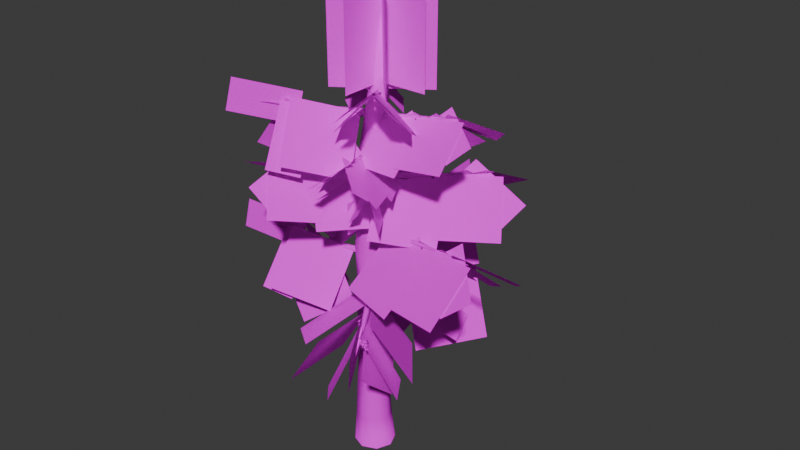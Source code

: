 # Source: pine1.blend  (saved by Blender 4.4.30; exported with 4.5.12 LTS)
import bpy
from mathutils import Matrix  # noqa: F401  (used for matrix-valued properties, if any)

bpy.ops.wm.read_factory_settings(use_empty=True)
scene = bpy.context.scene
scene.name = 'Scene'

# ---- collections
col_collection = bpy.data.collections.new('Collection'); scene.collection.children.link(col_collection)

# ---- images (referenced by path relative to the original .blend; pixels are not part of the script)
import os
ASSET_DIR = os.environ.get("B2B_ASSET_DIR", "")  # directory of the original .blend (textures are referenced by path, not embedded)
HERE = os.path.dirname(os.path.abspath(__file__))  # packed textures are extracted next to this script under _unpacked/

def load_image(name, relpath, width, height, colorspace="sRGB"):
    """Load a texture the original file referenced (path relative to the .blend, or extracted next to this script)."""
    p = next((c for c in (os.path.join(HERE, relpath), os.path.join(ASSET_DIR, relpath)) if relpath and os.path.exists(c)), "")
    if p:
        img = bpy.data.images.load(p, check_existing=True)
        img.name = name
    else:  # same state as the original file: an image datablock whose file is absent (Cycles renders it pink)
        img = bpy.data.images.new(name, width, height)
        img.source = "FILE"
        img.filepath = "//" + (relpath or name)
    img.colorspace_settings.name = colorspace
    return img
img_pine_texture_png = load_image('pine_texture.png', 'pine_texture.png', 1024, 1024, 'sRGB')

# ---- materials (node trees are filled in below, after node groups)
mat_pine_texture = bpy.data.materials.new('pine_texture')

# ---- material node trees
mat_pine_texture.use_nodes = True; mat_pine_texture.node_tree.nodes.clear()
_N = mat_pine_texture.node_tree.nodes; _L = mat_pine_texture.node_tree.links
n0 = _N.new('ShaderNodeOutputMaterial'); n0.name = 'Material Output'; n0.location = (157, 280)
n1 = _N.new('ShaderNodeTexImage'); n1.name = 'Image Texture'; n1.location = (-764, 335)
n1.image = img_pine_texture_png
n1.interpolation = 'Closest'
n1.extension = 'CLIP'
n2 = _N.new('ShaderNodeBsdfPrincipled'); n2.name = 'Principled BSDF'; n2.location = (-250, 301)
n2.inputs[2].default_value = 1.0
n2.inputs[3].default_value = 1.2
_L.new(n1.outputs[1], n2.inputs[4])
_L.new(n2.outputs[0], n0.inputs[0])
_L.new(n1.outputs[0], n2.inputs[0])
n0.is_active_output = True

# ---- world
world_world = bpy.data.worlds.new('World'); scene.world = world_world
world_world.use_nodes = True; world_world.node_tree.nodes.clear()
_N = world_world.node_tree.nodes; _L = world_world.node_tree.links
n0 = _N.new('ShaderNodeOutputWorld'); n0.name = 'World Output'; n0.location = (300, 300)
n1 = _N.new('ShaderNodeBackground'); n1.name = 'Background'; n1.location = (10, 300)
n1.inputs[0].default_value = (0.05088, 0.05088, 0.05088, 1.0)
_L.new(n1.outputs[0], n0.inputs[0])
n0.is_active_output = True
world_world.color = (0.05088, 0.05088, 0.05088)
world_world.sun_shadow_jitter_overblur = 0.0

# ---- meshes
me_pine_texture_022 = bpy.data.meshes.new('pine_texture.022')
me_pine_texture_022.from_pydata([(1.261, -0.8107, 15.25), (-0.8607, 1.311, 15.25), (1.261, -0.8107, 12.25), (-0.8607, 1.311, 12.25), (0.2, -1.25, 15.1), (0.2, 1.75, 15.1), (0.2, -1.25, 12.1), (0.2, 1.75, 12.1), (-1.3, 0.25, 15.07), (1.7, 0.25, 15.07), (-1.3, 0.25, 12.07), (1.7, 0.25, 12.07), (1.429, 1.11, 14.9), (-1.029, -0.6104, 14.9), (1.429, 1.11, 11.9), (-1.029, -0.6104, 11.9), (0.9576, -1.672, 5.271), (0.8615, -1.657, 5.297), (0.9659, -1.575, 5.246), (0.8698, -1.56, 5.272), (0.9734, -1.614, 5.296), (0.9212, -1.656, 5.322), (0.8773, -1.599, 5.322), (0.9295, -1.558, 5.296), (0.9714, -1.572, 5.457), (1.077, -1.714, 5.444), (0.8383, -1.677, 5.51), (1.097, -1.473, 5.382), (0.859, -1.436, 5.447), (1.116, -1.572, 5.506), (0.9865, -1.674, 5.57), (0.8776, -1.534, 5.572), (1.007, -1.433, 5.507), (1.026, -1.531, 5.632), (0.9458, -1.735, 5.457), (0.8072, -1.558, 5.459), (1.111, -1.606, 5.375), (0.9721, -1.428, 5.377), (1.054, -1.651, 5.5), (0.9026, -1.627, 5.542), (0.9157, -1.473, 5.502), (1.067, -1.497, 5.46), (1.016, -1.539, 5.599), (1.023, -1.693, 5.369), (0.851, -1.666, 5.416), (1.037, -1.519, 5.324), (0.8659, -1.492, 5.371), (1.051, -1.591, 5.413), (0.9577, -1.664, 5.459), (0.8793, -1.564, 5.46), (0.9725, -1.49, 5.414), (0.9967, -1.551, 5.552), (0.9277, -1.686, 5.362), (0.8501, -1.586, 5.363), (1.02, -1.613, 5.317), (0.9424, -1.514, 5.318), (0.9884, -1.638, 5.387), (0.9035, -1.625, 5.41), (0.9108, -1.539, 5.387), (0.9958, -1.552, 5.364), (0.9885, -1.559, 5.512), (2.595, -0.5358, 7.597), (2.691, -0.5268, 7.623), (2.595, -0.6314, 7.629), (2.692, -0.6224, 7.655), (2.583, -0.5713, 7.65), (2.632, -0.519, 7.647), (2.68, -0.5624, 7.676), (2.632, -0.6146, 7.679), (2.588, -0.5185, 7.808), (2.471, -0.4148, 7.724), (2.711, -0.3926, 7.79), (2.471, -0.6519, 7.803), (2.712, -0.6297, 7.869), (2.444, -0.5029, 7.855), (2.564, -0.3733, 7.848), (2.684, -0.4807, 7.92), (2.564, -0.6104, 7.927), (2.536, -0.4614, 7.979), (2.6, -0.3807, 7.718), (2.753, -0.5175, 7.81), (2.447, -0.5457, 7.727), (2.6, -0.6825, 7.819), (2.498, -0.4358, 7.804), (2.651, -0.4217, 7.846), (2.652, -0.5726, 7.896), (2.499, -0.5867, 7.855), (2.546, -0.4721, 7.947), (2.527, -0.4697, 7.67), (2.7, -0.4537, 7.717), (2.527, -0.6404, 7.727), (2.7, -0.6244, 7.774), (2.507, -0.5331, 7.764), (2.594, -0.4398, 7.759), (2.68, -0.5171, 7.811), (2.594, -0.6105, 7.816), (2.564, -0.4862, 7.899), (2.623, -0.4722, 7.665), (2.708, -0.5488, 7.717), (2.537, -0.5646, 7.67), (2.623, -0.6412, 7.721), (2.566, -0.5031, 7.713), (2.651, -0.4952, 7.737), (2.652, -0.5797, 7.765), (2.566, -0.5876, 7.742), (2.572, -0.5005, 7.861), (1.016, -0.1613, 7.358), (1.06, -0.2516, 7.355), (0.9293, -0.2051, 7.386), (0.9741, -0.2953, 7.383), (0.9829, -0.1791, 7.411), (1.049, -0.2024, 7.395), (1.028, -0.2694, 7.408), (0.9622, -0.2461, 7.423), (1.047, -0.2082, 7.562), (1.095, -0.04327, 7.519), (1.206, -0.2671, 7.512), (0.8808, -0.1517, 7.588), (0.9919, -0.3755, 7.582), (1.014, -0.08737, 7.65), (1.177, -0.1451, 7.612), (1.125, -0.3112, 7.643), (0.9623, -0.2535, 7.681), (1.095, -0.1892, 7.742), (1.172, -0.1435, 7.476), (1.106, -0.355, 7.517), (0.9647, -0.07007, 7.525), (0.8991, -0.2815, 7.565), (1.092, -0.09769, 7.587), (1.162, -0.2401, 7.583), (1.026, -0.3091, 7.627), (0.9553, -0.1667, 7.631), (1.086, -0.1927, 7.709), (1.059, -0.09802, 7.449), (1.139, -0.2592, 7.445), (0.9051, -0.1761, 7.499), (0.9851, -0.3373, 7.495), (1.001, -0.1298, 7.543), (1.118, -0.1713, 7.516), (1.081, -0.2909, 7.539), (0.9639, -0.2494, 7.566), (1.076, -0.2007, 7.658), (1.09, -0.1822, 7.417), (1.054, -0.3006, 7.439), (0.9744, -0.1411, 7.444), (0.9376, -0.2595, 7.466), (1.045, -0.1566, 7.479), (1.085, -0.2363, 7.476), (1.009, -0.275, 7.501), (0.9691, -0.1952, 7.503), (1.062, -0.2022, 7.619), (1.838, -2.296, 5.289), (1.877, -2.379, 5.33), (1.771, -2.352, 5.238), (1.811, -2.435, 5.28), (1.779, -2.321, 5.294), (1.832, -2.334, 5.34), (1.818, -2.404, 5.336), (1.765, -2.391, 5.29), (1.696, -2.35, 5.436), (1.738, -2.178, 5.438), (1.836, -2.384, 5.54), (1.573, -2.318, 5.313), (1.671, -2.524, 5.416), (1.591, -2.241, 5.452), (1.722, -2.273, 5.565), (1.689, -2.447, 5.554), (1.558, -2.414, 5.441), (1.576, -2.336, 5.579), (1.829, -2.264, 5.483), (1.786, -2.485, 5.469), (1.662, -2.222, 5.338), (1.619, -2.443, 5.324), (1.688, -2.237, 5.479), (1.75, -2.368, 5.544), (1.645, -2.457, 5.465), (1.583, -2.326, 5.399), (1.598, -2.339, 5.552), (1.781, -2.233, 5.373), (1.851, -2.381, 5.446), (1.662, -2.334, 5.283), (1.732, -2.482, 5.357), (1.675, -2.278, 5.383), (1.77, -2.301, 5.464), (1.746, -2.426, 5.456), (1.651, -2.402, 5.375), (1.635, -2.345, 5.515), (1.836, -2.31, 5.385), (1.812, -2.433, 5.377), (1.742, -2.286, 5.304), (1.718, -2.41, 5.296), (1.757, -2.294, 5.383), (1.791, -2.368, 5.419), (1.733, -2.418, 5.375), (1.698, -2.344, 5.338), (1.658, -2.346, 5.481), (0.8583, -0.04524, 7.334), (0.7583, -0.04578, 7.347), (0.8626, 0.04777, 7.373), (0.7626, 0.04723, 7.385), (0.8651, -0.01427, 7.391), (0.813, -0.06105, 7.377), (0.7651, -0.01481, 7.403), (0.8172, 0.03197, 7.416), (0.8335, -0.07578, 7.542), (0.9508, -0.1857, 7.468), (0.7028, -0.187, 7.499), (0.9615, 0.04502, 7.563), (0.7134, 0.04368, 7.594), (0.9678, -0.1089, 7.607), (0.8384, -0.2249, 7.575), (0.7197, -0.1102, 7.638), (0.849, 0.005823, 7.67), (0.8553, -0.1481, 7.714), (0.8218, -0.206, 7.442), (0.6707, -0.06, 7.522), (0.9864, -0.05829, 7.483), (0.8353, 0.08767, 7.564), (0.9145, -0.1668, 7.545), (0.7567, -0.1677, 7.565), (0.7634, -0.02083, 7.625), (0.9213, -0.01998, 7.606), (0.8512, -0.1345, 7.682), (0.9082, -0.1222, 7.411), (0.7295, -0.1231, 7.433), (0.9158, 0.04393, 7.48), (0.7372, 0.04296, 7.502), (0.9203, -0.06686, 7.511), (0.8272, -0.1504, 7.488), (0.7417, -0.06783, 7.533), (0.8349, 0.01571, 7.557), (0.8414, -0.1157, 7.634), (0.8152, -0.1096, 7.393), (0.7306, -0.02783, 7.438), (0.9074, -0.02688, 7.416), (0.8228, 0.05486, 7.461), (0.8671, -0.08764, 7.451), (0.7787, -0.08812, 7.462), (0.7825, -0.005901, 7.496), (0.8709, -0.005423, 7.485), (0.8404, -0.09849, 7.596), (-0.6252, 1.679, 7.184), (-0.3704, 1.727, 8.15), (-2.055, 3.043, 7.494), (-1.8, 3.09, 8.46), (1.334, -1.66, 9.645), (0.6895, -0.7326, 9.521), (1.633, -1.6, 8.55), (0.988, -0.6716, 8.426), (0.07457, 2.07, 5.075), (-0.09009, 3.167, 5.507), (0.968, 2.995, 3.072), (0.8033, 4.091, 3.505), (0.3131, 0.3997, 5.058), (2.157, 1.348, 3.891), (-0.06389, 1.49, 5.348), (1.78, 2.439, 4.182), (1.175, 3.578, 5.305), (2.136, 3.022, 3.2), (-0.13, 1.589, 5.234), (0.831, 1.033, 3.13), (-1.655, 3.174, 3.713), (-1.408, 0.8381, 3.334), (-0.2756, 3.008, 5.644), (-0.02812, 0.6715, 5.266), (0.02162, 2.628, 5.754), (0.02162, 4.993, 6.016), (0.02162, 2.759, 4.572), (0.02162, 5.124, 4.833), (-0.9444, 2.066, 2.162), (-0.7595, 0.2208, 3.654), (-0.1468, 3.523, 3.865), (0.03815, 1.678, 5.357), (-0.03266, 3.339, 5.404), (-0.01069, 2.164, 5.219), (-1.255, 3.635, 3.384), (-1.233, 2.46, 3.198), (3.189, 0.03764, 11.71), (3.316, -1.138, 10.61), (1.59, 0.08454, 11.48), (1.716, -1.091, 10.37), (1.888, -1.263, 10.19), (0.284, -1.08, 10.09), (1.948, -0.1006, 11.31), (0.3444, 0.08269, 11.21), (0.7591, -0.1645, 11.08), (1.314, 0.209, 11.54), (1.917, -1.074, 10.41), (2.473, -0.7003, 10.87), (2.515, 0.391, 11.88), (2.022, -0.02732, 11.39), (3.782, -0.4365, 11.31), (3.289, -0.8548, 10.82), (1.978, 1.435, 10.18), (0.3792, 1.22, 10.06), (2.035, 0.3394, 11.37), (0.4369, 0.1237, 11.25), (2.328, -0.04193, 11.78), (3.263, 0.9559, 10.91), (1.679, 0.2089, 11.37), (2.614, 1.207, 10.5), (2.748, -0.09342, 11.87), (3.914, 0.882, 11.32), (2.205, 0.2973, 11.42), (3.371, 1.273, 10.86), (1.961, 1.234, 10.37), (2.572, 0.945, 10.81), (0.9283, 0.2783, 11.16), (1.539, -0.01068, 11.61), (3.057, 2.172, 9.378), (3.837, 1.041, 7.958), (1.441, 1.034, 9.397), (2.222, -0.09682, 7.977), (2.479, -0.1514, 7.714), (0.7842, -1.15, 7.898), (1.892, 1.104, 9.123), (0.1968, 0.1052, 9.306), (0.7529, 0.1578, 9.06), (1.096, 0.9588, 9.525), (2.41, 0.07002, 7.987), (2.753, 0.871, 8.452), (2.181, 2.036, 9.728), (1.924, 1.235, 9.21), (3.9, 2.114, 8.757), (3.643, 1.313, 8.239), (0.5913, 2.55, 7.838), (-0.8102, 1.164, 7.976), (1.664, 1.601, 9.199), (0.2628, 0.2154, 9.338), (2.299, 1.47, 9.616), (2.311, 3.069, 8.455), (1.416, 1.214, 9.253), (1.428, 2.813, 8.093), (2.757, 1.732, 9.647), (3.065, 3.5, 8.818), (1.867, 1.687, 9.22), (2.174, 3.455, 8.392), (0.7564, 2.354, 8.051), (1.636, 2.547, 8.458), (0.6067, 0.7195, 9.152), (1.486, 0.9129, 9.559), (-1.854, -2.274, 9.84), (-1.286, -2.988, 8.588), (-0.8795, -1.092, 9.608), (-0.3109, -1.807, 8.357), (-0.3309, -2.016, 8.155), (0.5712, -0.76, 8.071), (-1.009, -1.444, 9.425), (-0.1068, -0.1878, 9.341), (-0.2248, -0.6226, 9.18), (-0.7779, -0.8261, 9.682), (-0.4485, -1.942, 8.399), (-1.002, -2.145, 8.902), (-1.634, -1.593, 10.06), (-1.096, -1.459, 9.515), (-1.971, -2.947, 9.383), (-1.432, -2.813, 8.843), (-2.247, -0.351, 8.644), (-1.077, 0.6482, 8.47), (-1.36, -1.23, 9.56), (-0.1896, -0.231, 9.386), (-1.23, -1.727, 9.878), (-2.648, -1.645, 9.261), (-1.039, -1.063, 9.528), (-2.458, -0.9813, 8.911), (-1.454, -2.066, 9.961), (-2.963, -2.197, 9.636), (-1.435, -1.382, 9.597), (-2.944, -1.513, 9.273), (-2.072, -0.4897, 8.78), (-2.206, -1.155, 9.153), (-0.6279, -0.4674, 9.34), (-0.7623, -1.133, 9.713), (1.656, -1.754, 12.58), (2.562, -1.355, 11.66), (0.8326, -0.7458, 12.21), (1.739, -0.3472, 11.28), (1.949, -0.3924, 11.15), (1.026, 0.5625, 10.89), (1.145, -0.9055, 12.11), (0.2218, 0.04947, 11.85), (0.602, -0.1123, 11.78), (0.6082, -0.6212, 12.23), (1.826, -0.4851, 11.34), (1.833, -0.994, 11.79), (1.072, -1.47, 12.65), (1.129, -0.9832, 12.19), (2.291, -1.946, 12.31), (2.348, -1.459, 11.84), (0.1946, -1.816, 11.2), (-0.4589, -0.6646, 10.92), (0.8923, -1.18, 12.17), (0.2389, -0.02834, 11.89), (1.273, -1.139, 12.54), (1.122, -2.347, 11.95), (0.8005, -0.879, 12.13), (0.6501, -2.088, 11.54), (1.513, -1.38, 12.66), (1.478, -2.698, 12.35), (1.004, -1.266, 12.23), (0.9681, -2.584, 11.92), (0.3111, -1.685, 11.35), (0.7875, -1.896, 11.78), (0.3873, -0.4393, 11.88), (0.8637, -0.6509, 12.31), (-1.297, 1.488, 12.17), (-1.883, 0.9666, 11.5), (-0.5227, 0.8269, 12.0), (-1.109, 0.3057, 11.33), (-1.268, 0.2944, 11.22), (-0.4307, -0.3015, 11.14), (-0.7756, 0.8889, 11.91), (0.06149, 0.293, 11.82), (-0.2436, 0.3499, 11.75), (-0.3378, 0.77, 12.03), (-1.196, 0.4002, 11.36), (-1.29, 0.8203, 11.64), (-0.8224, 1.372, 12.26), (-0.7778, 0.9564, 11.96), (-1.789, 1.508, 11.93), (-1.745, 1.093, 11.63), (-0.166, 1.614, 11.14), (0.4989, 0.8305, 11.06), (-0.629, 1.136, 11.93), (0.03591, 0.3524, 11.85), (-0.9198, 1.085, 12.2), (-0.9619, 1.943, 11.63), (-0.5152, 0.9224, 11.93), (-0.5573, 1.78, 11.36), (-1.139, 1.24, 12.27), (-1.293, 2.191, 11.9), (-0.7265, 1.189, 11.96), (-0.8803, 2.139, 11.59), (-0.2391, 1.514, 11.27), (-0.6408, 1.643, 11.56), (-0.1341, 0.6333, 11.79), (-0.5358, 0.7621, 12.09), (1.099, -2.305, 10.52), (1.923, -2.025, 9.569), (0.5433, -1.154, 10.37), (1.367, -0.874, 9.426), (1.534, -0.945, 9.267), (0.8858, 0.166, 9.235), (0.7809, -1.357, 10.23), (0.1328, -0.2459, 10.19), (0.4355, -0.4699, 10.07), (0.3694, -0.993, 10.44), (1.42, -1.026, 9.453), (1.354, -1.55, 9.822), (0.6399, -1.926, 10.69), (0.7563, -1.434, 10.29), (1.606, -2.587, 10.16), (1.722, -2.096, 9.758), (-0.399, -1.868, 9.419), (-0.7567, -0.6343, 9.349), (0.4924, -1.56, 10.29), (0.1347, -0.3264, 10.22), (0.8887, -1.652, 10.59), (0.4039, -2.652, 9.939), (0.4741, -1.259, 10.29), (-0.01069, -2.259, 9.643), (1.065, -1.941, 10.65), (0.6901, -3.103, 10.24), (0.5799, -1.671, 10.32), (0.2049, -2.832, 9.915), (-0.246, -1.792, 9.553), (0.1863, -2.145, 9.874), (0.1726, -0.7339, 10.15), (0.6048, -1.087, 10.47), (-0.6136, 2.516, 10.12), (0.1921, 2.659, 9.126), (-0.3329, 1.261, 10.17), (0.4728, 1.404, 9.174), (0.5574, 1.537, 8.99), (0.7426, 0.2745, 9.153), (-0.2755, 1.541, 9.971), (-0.09028, 0.2785, 10.13), (0.005164, 0.6182, 9.95), (-0.3676, 1.039, 10.26), (0.4201, 1.559, 9.177), (0.0474, 1.98, 9.49), (-0.7341, 1.967, 10.38), (-0.3419, 1.596, 10.03), (-0.3981, 2.989, 9.677), (-0.005973, 2.619, 9.326), (-1.527, 1.088, 9.242), (-1.039, -0.09744, 9.35), (-0.6269, 1.532, 10.05), (-0.1384, 0.3467, 10.15), (-0.3703, 1.892, 10.28), (-1.381, 2.268, 9.583), (-0.4535, 1.287, 10.08), (-1.464, 1.664, 9.379), (-0.412, 2.233, 10.29), (-1.434, 2.839, 9.799), (-0.627, 1.676, 10.05), (-1.649, 2.281, 9.56), (-1.359, 1.144, 9.367), (-1.236, 1.732, 9.598), (-0.3638, 0.6745, 10.03), (-0.2414, 1.262, 10.27), (4.241, -0.9302, 8.161), (4.02, -2.341, 6.761), (2.305, -0.4585, 7.991), (2.084, -1.87, 6.591), (2.236, -2.114, 6.348), (0.3386, -1.481, 6.342), (2.68, -0.7669, 7.758), (0.7828, -0.1344, 7.752), (1.212, -0.5335, 7.557), (2.008, -0.2405, 8.086), (2.335, -1.901, 6.625), (3.131, -1.608, 7.154), (3.528, -0.3383, 8.429), (2.794, -0.7003, 7.854), (4.809, -1.638, 7.611), (4.075, -2.0, 7.036), (3.033, 1.128, 6.397), (1.039, 1.277, 6.359), (2.902, -0.2591, 7.833), (0.9075, -0.1097, 7.794), (3.185, -0.8106, 8.306), (4.512, 0.193, 7.196), (2.438, -0.3264, 7.85), (3.765, 0.6772, 6.74), (3.685, -0.983, 8.388), (5.306, -0.07736, 7.646), (3.099, -0.355, 7.876), (4.721, 0.5506, 7.133), (2.975, 0.881, 6.621), (3.668, 0.3591, 7.118), (1.535, -0.04401, 7.656), (2.228, -0.5659, 8.154), (-1.484, 0.6269, 8.731), (-2.429, 0.774, 9.022), (-1.868, 1.563, 7.006), (-2.814, 1.71, 7.296), (-0.08732, 0.3971, 8.826), (-0.3058, 2.107, 7.812), (-1.073, 0.3715, 8.996), (-1.291, 2.081, 7.981), (-2.427, 1.89, 8.842), (-1.604, 2.507, 7.126), (-1.161, 0.3427, 8.893), (-0.3383, 0.9588, 7.177), (-2.714, -0.4913, 7.497), (-0.7594, -0.884, 7.332), (-2.358, 0.5862, 9.144), (-0.4039, 0.1934, 8.979), (-1.987, 0.7295, 9.264), (-3.894, 1.327, 9.333), (-2.015, 0.7545, 8.265), (-3.922, 1.352, 8.333), (-1.548, -0.211, 6.277), (-0.1235, -0.5174, 7.647), (-2.622, 0.8073, 7.622), (-1.198, 0.5008, 8.992), (-2.546, 0.8627, 8.925), (-1.589, 0.583, 8.845), (-2.959, -0.05598, 7.197), (-2.003, -0.3357, 7.117), (0.2837, 1.761, 7.594), (0.2082, 2.668, 8.009), (1.095, 2.578, 5.958), (1.02, 3.484, 6.373), (0.3857, 0.3495, 7.5), (1.993, 1.09, 6.568), (0.1325, 1.271, 7.795), (1.739, 2.012, 6.863), (1.294, 2.947, 7.859), (2.075, 2.525, 6.067), (0.0833, 1.363, 7.704), (0.865, 0.9406, 5.913), (-1.096, 2.852, 6.502), (-1.024, 0.8995, 6.073), (0.04281, 2.539, 8.116), (0.1148, 0.5872, 7.687), (0.2693, 2.199, 8.19), (0.407, 4.166, 8.523), (0.2818, 2.364, 7.204), (0.4195, 4.332, 7.537), (-0.5589, 1.955, 5.148), (-0.5182, 0.3295, 6.312), (0.1884, 3.048, 6.648), (0.229, 1.422, 7.812), (0.2669, 2.813, 7.931), (0.2171, 1.837, 7.719), (-0.7318, 3.229, 6.248), (-0.7816, 2.253, 6.037), (-1.15, -0.9086, 11.22), (-1.732, -1.577, 11.68), (-2.339, -0.9851, 9.612), (-2.921, -1.654, 10.07), (-0.2201, 0.149, 11.05), (-1.898, 0.726, 10.13), (-0.6905, -0.6622, 11.4), (-2.368, -0.08518, 10.47), (-2.697, -1.009, 11.52), (-2.988, -0.2457, 9.699), (-0.7236, -0.7664, 11.31), (-1.014, -0.003527, 9.486), (-0.9815, -2.709, 10.21), (0.3465, -1.311, 9.681), (-1.522, -1.6, 11.78), (-0.1944, -0.201, 11.25), (-1.437, -1.196, 11.84), (-2.926, -2.461, 12.27), (-1.587, -1.352, 10.86), (-3.075, -2.617, 11.29), (-0.7529, -1.766, 8.803), (0.4017, -0.5391, 9.881), (-2.02, -1.925, 10.34), (-0.8654, -0.6987, 11.42), (-1.879, -1.642, 11.61), (-1.155, -1.003, 11.35), (-1.512, -2.727, 9.97), (-0.7877, -2.089, 9.709), (-1.791, -0.3723, 6.692), (-2.597, -0.7604, 7.139), (-2.903, 0.1021, 5.099), (-3.709, -0.286, 5.546), (-0.5091, 0.2173, 6.548), (-1.801, 1.463, 5.665), (-1.271, -0.3423, 6.873), (-2.563, 0.9035, 5.991), (-3.244, 0.1586, 7.014), (-3.193, 1.039, 5.219), (-1.344, -0.4206, 6.785), (-1.292, 0.4594, 4.99), (-2.372, -2.047, 5.622), (-0.5867, -1.296, 5.123), (-2.415, -0.8704, 7.239), (-0.6294, -0.1197, 6.74), (-2.172, -0.539, 7.304), (-4.049, -1.099, 7.71), (-2.37, -0.5853, 6.325), (-4.247, -1.145, 6.731), (-1.774, -1.23, 4.244), (-0.2208, -0.6224, 5.348), (-2.999, -0.912, 5.793), (-1.446, -0.3048, 6.897), (-2.757, -0.7564, 7.067), (-1.834, -0.4614, 6.819), (-2.863, -1.837, 5.387), (-1.94, -1.542, 5.139), (0.9301, -1.546, 5.531), (1.655, -2.343, 5.809), (0.5006, -2.604, 3.621), (1.225, -3.401, 3.9), (-0.1012, -0.3636, 5.701), (-1.178, -1.978, 4.612), (0.7724, -1.039, 5.838), (-0.3046, -2.653, 4.749), (0.8547, -3.299, 5.642), (-0.3852, -3.231, 3.795), (0.8628, -1.075, 5.719), (-0.3771, -1.007, 3.872), (2.703, -1.44, 4.064), (1.293, 0.2792, 3.97), (1.733, -2.132, 5.943), (0.3231, -0.4134, 5.849), (1.32, -1.995, 6.1), (2.54, -3.856, 6.096), (1.269, -2.026, 4.989), (2.489, -3.887, 4.985), (1.435, -0.8453, 2.777), (0.5068, 0.4095, 4.363), (1.716, -2.493, 4.246), (0.7887, -1.238, 5.832), (1.687, -2.5, 5.698), (1.058, -1.584, 5.65), (2.59, -1.984, 3.731), (1.961, -1.068, 3.683), (0.1051, -0.3218, 9.177), (0.6072, -0.4807, 9.657), (0.427, -1.505, 8.449), (0.9291, -1.664, 8.93)], [], [(2, 3, 1, 0), (6, 7, 5, 4), (10, 11, 9, 8), (14, 15, 13, 12), (24, 22, 19, 23), (20, 24, 23, 18), (16, 21, 24, 20), (21, 17, 22, 24), (33, 31, 28, 32), (29, 33, 32, 27), (25, 30, 33, 29), (30, 26, 31, 33), (42, 40, 37, 41), (38, 42, 41, 36), (34, 39, 42, 38), (39, 35, 40, 42), (51, 49, 46, 50), (47, 51, 50, 45), (43, 48, 51, 47), (48, 44, 49, 51), (60, 58, 55, 59), (56, 60, 59, 54), (52, 57, 60, 56), (57, 53, 58, 60), (69, 67, 64, 68), (65, 69, 68, 63), (61, 66, 69, 65), (66, 62, 67, 69), (78, 76, 73, 77), (74, 78, 77, 72), (70, 75, 78, 74), (75, 71, 76, 78), (87, 85, 82, 86), (83, 87, 86, 81), (79, 84, 87, 83), (84, 80, 85, 87), (96, 94, 91, 95), (92, 96, 95, 90), (88, 93, 96, 92), (93, 89, 94, 96), (105, 103, 100, 104), (101, 105, 104, 99), (97, 102, 105, 101), (102, 98, 103, 105), (114, 112, 109, 113), (110, 114, 113, 108), (106, 111, 114, 110), (111, 107, 112, 114), (123, 121, 118, 122), (119, 123, 122, 117), (115, 120, 123, 119), (120, 116, 121, 123), (132, 130, 127, 131), (128, 132, 131, 126), (124, 129, 132, 128), (129, 125, 130, 132), (141, 139, 136, 140), (137, 141, 140, 135), (133, 138, 141, 137), (138, 134, 139, 141), (150, 148, 145, 149), (146, 150, 149, 144), (142, 147, 150, 146), (147, 143, 148, 150), (159, 157, 154, 158), (155, 159, 158, 153), (151, 156, 159, 155), (156, 152, 157, 159), (168, 166, 163, 167), (164, 168, 167, 162), (160, 165, 168, 164), (165, 161, 166, 168), (177, 175, 172, 176), (173, 177, 176, 171), (169, 174, 177, 173), (174, 170, 175, 177), (186, 184, 181, 185), (182, 186, 185, 180), (178, 183, 186, 182), (183, 179, 184, 186), (195, 193, 190, 194), (191, 195, 194, 189), (187, 192, 195, 191), (192, 188, 193, 195), (204, 202, 199, 203), (200, 204, 203, 198), (196, 201, 204, 200), (201, 197, 202, 204), (213, 211, 208, 212), (209, 213, 212, 207), (205, 210, 213, 209), (210, 206, 211, 213), (222, 220, 217, 221), (218, 222, 221, 216), (214, 219, 222, 218), (219, 215, 220, 222), (231, 229, 226, 230), (227, 231, 230, 225), (223, 228, 231, 227), (228, 224, 229, 231), (240, 238, 235, 239), (236, 240, 239, 234), (232, 237, 240, 236), (237, 233, 238, 240), (244, 243, 241, 242), (248, 247, 245, 246), (251, 252, 250, 249), (254, 256, 255, 253), (260, 258, 257, 259), (262, 261, 263, 264), (268, 266, 265, 267), (270, 269, 271, 272), (275, 276, 274, 273), (280, 278, 277, 279), (282, 281, 283, 284), (287, 288, 286, 285), (291, 292, 290, 289), (294, 293, 295, 296), (298, 300, 299, 297), (304, 302, 301, 303), (305, 306, 308, 307), (312, 310, 309, 311), (314, 313, 315, 316), (319, 320, 318, 317), (323, 324, 322, 321), (326, 325, 327, 328), (330, 332, 331, 329), (336, 334, 333, 335), (337, 338, 340, 339), (344, 342, 341, 343), (346, 345, 347, 348), (351, 352, 350, 349), (355, 356, 354, 353), (358, 357, 359, 360), (362, 364, 363, 361), (368, 366, 365, 367), (369, 370, 372, 371), (376, 374, 373, 375), (378, 377, 379, 380), (383, 384, 382, 381), (387, 388, 386, 385), (390, 389, 391, 392), (394, 396, 395, 393), (400, 398, 397, 399), (401, 402, 404, 403), (408, 406, 405, 407), (410, 409, 411, 412), (415, 416, 414, 413), (419, 420, 418, 417), (422, 421, 423, 424), (426, 428, 427, 425), (432, 430, 429, 431), (433, 434, 436, 435), (440, 438, 437, 439), (442, 441, 443, 444), (447, 448, 446, 445), (451, 452, 450, 449), (454, 453, 455, 456), (458, 460, 459, 457), (464, 462, 461, 463), (465, 466, 468, 467), (472, 470, 469, 471), (474, 473, 475, 476), (479, 480, 478, 477), (483, 484, 482, 481), (486, 485, 487, 488), (490, 492, 491, 489), (496, 494, 493, 495), (497, 498, 500, 499), (504, 502, 501, 503), (506, 505, 507, 508), (511, 512, 510, 509), (515, 516, 514, 513), (518, 517, 519, 520), (522, 524, 523, 521), (528, 526, 525, 527), (529, 530, 532, 531), (535, 536, 534, 533), (538, 540, 539, 537), (544, 542, 541, 543), (546, 545, 547, 548), (552, 550, 549, 551), (554, 553, 555, 556), (559, 560, 558, 557), (563, 564, 562, 561), (566, 568, 567, 565), (572, 570, 569, 571), (574, 573, 575, 576), (580, 578, 577, 579), (582, 581, 583, 584), (587, 588, 586, 585), (591, 592, 590, 589), (594, 596, 595, 593), (600, 598, 597, 599), (602, 601, 603, 604), (608, 606, 605, 607), (610, 609, 611, 612), (615, 616, 614, 613), (619, 620, 618, 617), (622, 624, 623, 621), (628, 626, 625, 627), (630, 629, 631, 632), (636, 634, 633, 635), (638, 637, 639, 640), (643, 644, 642, 641), (647, 648, 646, 645), (650, 652, 651, 649), (656, 654, 653, 655), (658, 657, 659, 660), (664, 662, 661, 663), (666, 665, 667, 668), (671, 672, 670, 669), (675, 676, 674, 673)])
me_pine_texture_022.polygons.foreach_set('use_smooth', [True] * 213)
_uv = me_pine_texture_022.uv_layers.new(name='UVMap')
_uv.uv.foreach_set('vector', [0.25, 0.625, 0.625, 0.625, 0.625, 1.0, 0.25, 1.0, 0.25, 0.625, 0.625, 0.625, 0.625, 1.0, 0.25, 1.0, 0.25, 0.625, 0.625, 0.625, 0.625, 1.0, 0.25, 1.0, 0.25, 0.625, 0.625, 0.625, 0.625, 1.0, 0.25, 1.0, 0.1328, 0.6719, 0.1562, 0.6719, 0.1562, 0.6953, 0.1328, 0.6953, 0.1797, 0.6797, 0.2031, 0.6797, 0.2031, 0.7031, 0.1797, 0.7031, 0.1797, 0.625, 0.2031, 0.625, 0.2031, 0.6484, 0.1797, 0.6484, 0.1484, 0.7031, 0.1719, 0.7031, 0.1719, 0.7266, 0.1484, 0.7266, 0.1484, 0.6406, 0.1719, 0.6406, 0.1719, 0.6641, 0.1484, 0.6641, 0.2109, 0.6406, 0.2344, 0.6406, 0.2344, 0.6641, 0.2109, 0.6641, 0.1328, 0.6406, 0.1562, 0.6406, 0.1562, 0.6641, 0.1328, 0.6641, 0.2109, 0.625, 0.2344, 0.625, 0.2344, 0.6484, 0.2109, 0.6484, 0.1328, 0.6719, 0.1562, 0.6719, 0.1562, 0.6953, 0.1328, 0.6953, 0.2109, 0.625, 0.2344, 0.625, 0.2344, 0.6484, 0.2109, 0.6484, 0.1797, 0.625, 0.2031, 0.625, 0.2031, 0.6484, 0.1797, 0.6484, 0.1328, 0.6719, 0.1562, 0.6719, 0.1562, 0.6953, 0.1328, 0.6953, 0.1328, 0.6719, 0.1562, 0.6719, 0.1562, 0.6953, 0.1328, 0.6953, 0.02344, 0.75, 0.04688, 0.75, 0.04688, 0.7734, 0.02344, 0.7734, 0.02344, 0.75, 0.04688, 0.75, 0.04688, 0.7734, 0.02344, 0.7734, 0.02344, 0.7656, 0.04688, 0.7656, 0.04688, 0.7891, 0.02344, 0.7891, 0.2109, 0.625, 0.2344, 0.625, 0.2344, 0.6484, 0.2109, 0.6484, 0.02344, 0.7656, 0.04688, 0.7656, 0.04688, 0.7891, 0.02344, 0.7891, 0.2109, 0.625, 0.2344, 0.625, 0.2344, 0.6484, 0.2109, 0.6484, 0.02344, 0.7656, 0.04688, 0.7656, 0.04688, 0.7891, 0.02344, 0.7891, 0.1328, 0.6719, 0.1562, 0.6719, 0.1562, 0.6953, 0.1328, 0.6953, 0.1797, 0.6797, 0.2031, 0.6797, 0.2031, 0.7031, 0.1797, 0.7031, 0.1797, 0.625, 0.2031, 0.625, 0.2031, 0.6484, 0.1797, 0.6484, 0.1484, 0.7031, 0.1719, 0.7031, 0.1719, 0.7266, 0.1484, 0.7266, 0.1484, 0.6406, 0.1719, 0.6406, 0.1719, 0.6641, 0.1484, 0.6641, 0.2109, 0.6406, 0.2344, 0.6406, 0.2344, 0.6641, 0.2109, 0.6641, 0.1328, 0.6406, 0.1562, 0.6406, 0.1562, 0.6641, 0.1328, 0.6641, 0.2109, 0.625, 0.2344, 0.625, 0.2344, 0.6484, 0.2109, 0.6484, 0.1328, 0.6719, 0.1562, 0.6719, 0.1562, 0.6953, 0.1328, 0.6953, 0.2109, 0.625, 0.2344, 0.625, 0.2344, 0.6484, 0.2109, 0.6484, 0.1797, 0.625, 0.2031, 0.625, 0.2031, 0.6484, 0.1797, 0.6484, 0.1328, 0.6719, 0.1562, 0.6719, 0.1562, 0.6953, 0.1328, 0.6953, 0.1328, 0.6719, 0.1562, 0.6719, 0.1562, 0.6953, 0.1328, 0.6953, 0.02344, 0.75, 0.04688, 0.75, 0.04688, 0.7734, 0.02344, 0.7734, 0.02344, 0.75, 0.04688, 0.75, 0.04688, 0.7734, 0.02344, 0.7734, 0.02344, 0.7656, 0.04688, 0.7656, 0.04688, 0.7891, 0.02344, 0.7891, 0.2109, 0.625, 0.2344, 0.625, 0.2344, 0.6484, 0.2109, 0.6484, 0.02344, 0.7656, 0.04688, 0.7656, 0.04688, 0.7891, 0.02344, 0.7891, 0.2109, 0.625, 0.2344, 0.625, 0.2344, 0.6484, 0.2109, 0.6484, 0.02344, 0.7656, 0.04688, 0.7656, 0.04688, 0.7891, 0.02344, 0.7891, 0.1328, 0.6719, 0.1562, 0.6719, 0.1562, 0.6953, 0.1328, 0.6953, 0.1797, 0.6797, 0.2031, 0.6797, 0.2031, 0.7031, 0.1797, 0.7031, 0.1797, 0.625, 0.2031, 0.625, 0.2031, 0.6484, 0.1797, 0.6484, 0.1484, 0.7031, 0.1719, 0.7031, 0.1719, 0.7266, 0.1484, 0.7266, 0.1484, 0.6406, 0.1719, 0.6406, 0.1719, 0.6641, 0.1484, 0.6641, 0.2109, 0.6406, 0.2344, 0.6406, 0.2344, 0.6641, 0.2109, 0.6641, 0.1328, 0.6406, 0.1562, 0.6406, 0.1562, 0.6641, 0.1328, 0.6641, 0.2109, 0.625, 0.2344, 0.625, 0.2344, 0.6484, 0.2109, 0.6484, 0.1328, 0.6719, 0.1562, 0.6719, 0.1562, 0.6953, 0.1328, 0.6953, 0.2109, 0.625, 0.2344, 0.625, 0.2344, 0.6484, 0.2109, 0.6484, 0.1797, 0.625, 0.2031, 0.625, 0.2031, 0.6484, 0.1797, 0.6484, 0.1328, 0.6719, 0.1562, 0.6719, 0.1562, 0.6953, 0.1328, 0.6953, 0.1328, 0.6719, 0.1562, 0.6719, 0.1562, 0.6953, 0.1328, 0.6953, 0.02344, 0.75, 0.04688, 0.75, 0.04688, 0.7734, 0.02344, 0.7734, 0.02344, 0.75, 0.04688, 0.75, 0.04688, 0.7734, 0.02344, 0.7734, 0.02344, 0.7656, 0.04688, 0.7656, 0.04688, 0.7891, 0.02344, 0.7891, 0.2109, 0.625, 0.2344, 0.625, 0.2344, 0.6484, 0.2109, 0.6484, 0.02344, 0.7656, 0.04688, 0.7656, 0.04688, 0.7891, 0.02344, 0.7891, 0.2109, 0.625, 0.2344, 0.625, 0.2344, 0.6484, 0.2109, 0.6484, 0.02344, 0.7656, 0.04688, 0.7656, 0.04688, 0.7891, 0.02344, 0.7891, 0.1328, 0.6719, 0.1562, 0.6719, 0.1562, 0.6953, 0.1328, 0.6953, 0.1797, 0.6797, 0.2031, 0.6797, 0.2031, 0.7031, 0.1797, 0.7031, 0.1797, 0.625, 0.2031, 0.625, 0.2031, 0.6484, 0.1797, 0.6484, 0.1484, 0.7031, 0.1719, 0.7031, 0.1719, 0.7266, 0.1484, 0.7266, 0.1484, 0.6406, 0.1719, 0.6406, 0.1719, 0.6641, 0.1484, 0.6641, 0.2109, 0.6406, 0.2344, 0.6406, 0.2344, 0.6641, 0.2109, 0.6641, 0.1328, 0.6406, 0.1562, 0.6406, 0.1562, 0.6641, 0.1328, 0.6641, 0.2109, 0.625, 0.2344, 0.625, 0.2344, 0.6484, 0.2109, 0.6484, 0.1328, 0.6719, 0.1562, 0.6719, 0.1562, 0.6953, 0.1328, 0.6953, 0.2109, 0.625, 0.2344, 0.625, 0.2344, 0.6484, 0.2109, 0.6484, 0.1797, 0.625, 0.2031, 0.625, 0.2031, 0.6484, 0.1797, 0.6484, 0.1328, 0.6719, 0.1562, 0.6719, 0.1562, 0.6953, 0.1328, 0.6953, 0.1328, 0.6719, 0.1562, 0.6719, 0.1562, 0.6953, 0.1328, 0.6953, 0.02344, 0.75, 0.04688, 0.75, 0.04688, 0.7734, 0.02344, 0.7734, 0.02344, 0.75, 0.04688, 0.75, 0.04688, 0.7734, 0.02344, 0.7734, 0.02344, 0.7656, 0.04688, 0.7656, 0.04688, 0.7891, 0.02344, 0.7891, 0.2109, 0.625, 0.2344, 0.625, 0.2344, 0.6484, 0.2109, 0.6484, 0.02344, 0.7656, 0.04688, 0.7656, 0.04688, 0.7891, 0.02344, 0.7891, 0.2109, 0.625, 0.2344, 0.625, 0.2344, 0.6484, 0.2109, 0.6484, 0.02344, 0.7656, 0.04688, 0.7656, 0.04688, 0.7891, 0.02344, 0.7891, 0.1328, 0.6719, 0.1562, 0.6719, 0.1562, 0.6953, 0.1328, 0.6953, 0.1797, 0.6797, 0.2031, 0.6797, 0.2031, 0.7031, 0.1797, 0.7031, 0.1797, 0.625, 0.2031, 0.625, 0.2031, 0.6484, 0.1797, 0.6484, 0.1484, 0.7031, 0.1719, 0.7031, 0.1719, 0.7266, 0.1484, 0.7266, 0.1484, 0.6406, 0.1719, 0.6406, 0.1719, 0.6641, 0.1484, 0.6641, 0.2109, 0.6406, 0.2344, 0.6406, 0.2344, 0.6641, 0.2109, 0.6641, 0.1328, 0.6406, 0.1562, 0.6406, 0.1562, 0.6641, 0.1328, 0.6641, 0.2109, 0.625, 0.2344, 0.625, 0.2344, 0.6484, 0.2109, 0.6484, 0.1328, 0.6719, 0.1562, 0.6719, 0.1562, 0.6953, 0.1328, 0.6953, 0.2109, 0.625, 0.2344, 0.625, 0.2344, 0.6484, 0.2109, 0.6484, 0.1797, 0.625, 0.2031, 0.625, 0.2031, 0.6484, 0.1797, 0.6484, 0.1328, 0.6719, 0.1562, 0.6719, 0.1562, 0.6953, 0.1328, 0.6953, 0.1328, 0.6719, 0.1562, 0.6719, 0.1562, 0.6953, 0.1328, 0.6953, 0.02344, 0.75, 0.04688, 0.75, 0.04688, 0.7734, 0.02344, 0.7734, 0.02344, 0.75, 0.04688, 0.75, 0.04688, 0.7734, 0.02344, 0.7734, 0.02344, 0.7656, 0.04688, 0.7656, 0.04688, 0.7891, 0.02344, 0.7891, 0.2109, 0.625, 0.2344, 0.625, 0.2344, 0.6484, 0.2109, 0.6484, 0.02344, 0.7656, 0.04688, 0.7656, 0.04688, 0.7891, 0.02344, 0.7891, 0.2109, 0.625, 0.2344, 0.625, 0.2344, 0.6484, 0.2109, 0.6484, 0.02344, 0.7656, 0.04688, 0.7656, 0.04688, 0.7891, 0.02344, 0.7891, 0.875, 0.75, 1.0, 0.75, 1.0, 1.0, 0.875, 1.0, 0.75, 0.25, 1.0, 0.25, 1.0, 0.5, 0.75, 0.5, 0.625, 0.75, 0.75, 0.75, 0.75, 1.0, 0.625, 1.0, 0.625, 0.25, 0.75, 0.25, 0.75, 0.5, 0.625, 0.5, 0.75, 0.25, 1.0, 0.25, 1.0, 0.5, 0.75, 0.5, 0.75, 0.5, 1.0, 0.5, 1.0, 0.75, 0.75, 0.75, 0.875, 0.75, 1.0, 0.75, 1.0, 1.0, 0.875, 1.0, 0.75, 0.0, 1.0, 0.0, 1.0, 0.25, 0.75, 0.25, 0.75, 0.75, 0.875, 0.75, 0.875, 1.0, 0.75, 1.0, 0.75, 0.25, 1.0, 0.25, 1.0, 0.5, 0.75, 0.5, 0.75, 0.0, 1.0, 0.0, 1.0, 0.25, 0.75, 0.25, 0.625, 0.75, 0.75, 0.75, 0.75, 1.0, 0.625, 1.0, 0.75, 0.75, 0.875, 0.75, 0.875, 1.0, 0.75, 1.0, 0.75, 0.5, 1.0, 0.5, 1.0, 0.75, 0.75, 0.75, 0.625, 0.25, 0.75, 0.25, 0.75, 0.5, 0.625, 0.5, 0.875, 0.75, 1.0, 0.75, 1.0, 1.0, 0.875, 1.0, 0.625, 0.5, 0.75, 0.5, 0.75, 0.75, 0.625, 0.75, 0.75, 0.25, 1.0, 0.25, 1.0, 0.5, 0.75, 0.5, 0.75, 0.0, 1.0, 0.0, 1.0, 0.25, 0.75, 0.25, 0.625, 0.75, 0.75, 0.75, 0.75, 1.0, 0.625, 1.0, 0.75, 0.75, 0.875, 0.75, 0.875, 1.0, 0.75, 1.0, 0.75, 0.5, 1.0, 0.5, 1.0, 0.75, 0.75, 0.75, 0.625, 0.25, 0.75, 0.25, 0.75, 0.5, 0.625, 0.5, 0.875, 0.75, 1.0, 0.75, 1.0, 1.0, 0.875, 1.0, 0.625, 0.5, 0.75, 0.5, 0.75, 0.75, 0.625, 0.75, 0.75, 0.25, 1.0, 0.25, 1.0, 0.5, 0.75, 0.5, 0.75, 0.0, 1.0, 0.0, 1.0, 0.25, 0.75, 0.25, 0.625, 0.75, 0.75, 0.75, 0.75, 1.0, 0.625, 1.0, 0.75, 0.75, 0.875, 0.75, 0.875, 1.0, 0.75, 1.0, 0.75, 0.5, 1.0, 0.5, 1.0, 0.75, 0.75, 0.75, 0.625, 0.25, 0.75, 0.25, 0.75, 0.5, 0.625, 0.5, 0.875, 0.75, 1.0, 0.75, 1.0, 1.0, 0.875, 1.0, 0.625, 0.5, 0.75, 0.5, 0.75, 0.75, 0.625, 0.75, 0.75, 0.25, 1.0, 0.25, 1.0, 0.5, 0.75, 0.5, 0.75, 0.0, 1.0, 0.0, 1.0, 0.25, 0.75, 0.25, 0.625, 0.75, 0.75, 0.75, 0.75, 1.0, 0.625, 1.0, 0.75, 0.75, 0.875, 0.75, 0.875, 1.0, 0.75, 1.0, 0.75, 0.5, 1.0, 0.5, 1.0, 0.75, 0.75, 0.75, 0.625, 0.25, 0.75, 0.25, 0.75, 0.5, 0.625, 0.5, 0.875, 0.75, 1.0, 0.75, 1.0, 1.0, 0.875, 1.0, 0.625, 0.5, 0.75, 0.5, 0.75, 0.75, 0.625, 0.75, 0.75, 0.25, 1.0, 0.25, 1.0, 0.5, 0.75, 0.5, 0.75, 0.0, 1.0, 0.0, 1.0, 0.25, 0.75, 0.25, 0.625, 0.75, 0.75, 0.75, 0.75, 1.0, 0.625, 1.0, 0.75, 0.75, 0.875, 0.75, 0.875, 1.0, 0.75, 1.0, 0.75, 0.5, 1.0, 0.5, 1.0, 0.75, 0.75, 0.75, 0.625, 0.25, 0.75, 0.25, 0.75, 0.5, 0.625, 0.5, 0.875, 0.75, 1.0, 0.75, 1.0, 1.0, 0.875, 1.0, 0.625, 0.5, 0.75, 0.5, 0.75, 0.75, 0.625, 0.75, 0.75, 0.25, 1.0, 0.25, 1.0, 0.5, 0.75, 0.5, 0.75, 0.0, 1.0, 0.0, 1.0, 0.25, 0.75, 0.25, 0.625, 0.75, 0.75, 0.75, 0.75, 1.0, 0.625, 1.0, 0.75, 0.75, 0.875, 0.75, 0.875, 1.0, 0.75, 1.0, 0.75, 0.5, 1.0, 0.5, 1.0, 0.75, 0.75, 0.75, 0.625, 0.25, 0.75, 0.25, 0.75, 0.5, 0.625, 0.5, 0.875, 0.75, 1.0, 0.75, 1.0, 1.0, 0.875, 1.0, 0.625, 0.5, 0.75, 0.5, 0.75, 0.75, 0.625, 0.75, 0.75, 0.25, 1.0, 0.25, 1.0, 0.5, 0.75, 0.5, 0.75, 0.0, 1.0, 0.0, 1.0, 0.25, 0.75, 0.25, 0.625, 0.75, 0.75, 0.75, 0.75, 1.0, 0.625, 1.0, 0.75, 0.75, 0.875, 0.75, 0.875, 1.0, 0.75, 1.0, 0.75, 0.5, 1.0, 0.5, 1.0, 0.75, 0.75, 0.75, 0.625, 0.25, 0.75, 0.25, 0.75, 0.5, 0.625, 0.5, 0.875, 0.75, 1.0, 0.75, 1.0, 1.0, 0.875, 1.0, 0.625, 0.5, 0.75, 0.5, 0.75, 0.75, 0.625, 0.75, 0.75, 0.25, 1.0, 0.25, 1.0, 0.5, 0.75, 0.5, 0.75, 0.0, 1.0, 0.0, 1.0, 0.25, 0.75, 0.25, 0.625, 0.75, 0.75, 0.75, 0.75, 1.0, 0.625, 1.0, 0.75, 0.75, 0.875, 0.75, 0.875, 1.0, 0.75, 1.0, 0.75, 0.5, 1.0, 0.5, 1.0, 0.75, 0.75, 0.75, 0.625, 0.25, 0.75, 0.25, 0.75, 0.5, 0.625, 0.5, 0.875, 0.75, 1.0, 0.75, 1.0, 1.0, 0.875, 1.0, 0.625, 0.5, 0.75, 0.5, 0.75, 0.75, 0.625, 0.75, 0.625, 0.75, 0.75, 0.75, 0.75, 1.0, 0.625, 1.0, 0.625, 0.25, 0.75, 0.25, 0.75, 0.5, 0.625, 0.5, 0.75, 0.25, 1.0, 0.25, 1.0, 0.5, 0.75, 0.5, 0.75, 0.5, 1.0, 0.5, 1.0, 0.75, 0.75, 0.75, 0.875, 0.75, 1.0, 0.75, 1.0, 1.0, 0.875, 1.0, 0.75, 0.0, 1.0, 0.0, 1.0, 0.25, 0.75, 0.25, 0.75, 0.75, 0.875, 0.75, 0.875, 1.0, 0.75, 1.0, 0.625, 0.75, 0.75, 0.75, 0.75, 1.0, 0.625, 1.0, 0.625, 0.25, 0.75, 0.25, 0.75, 0.5, 0.625, 0.5, 0.75, 0.25, 1.0, 0.25, 1.0, 0.5, 0.75, 0.5, 0.75, 0.5, 1.0, 0.5, 1.0, 0.75, 0.75, 0.75, 0.875, 0.75, 1.0, 0.75, 1.0, 1.0, 0.875, 1.0, 0.75, 0.0, 1.0, 0.0, 1.0, 0.25, 0.75, 0.25, 0.75, 0.75, 0.875, 0.75, 0.875, 1.0, 0.75, 1.0, 0.625, 0.75, 0.75, 0.75, 0.75, 1.0, 0.625, 1.0, 0.625, 0.25, 0.75, 0.25, 0.75, 0.5, 0.625, 0.5, 0.75, 0.25, 1.0, 0.25, 1.0, 0.5, 0.75, 0.5, 0.75, 0.5, 1.0, 0.5, 1.0, 0.75, 0.75, 0.75, 0.875, 0.75, 1.0, 0.75, 1.0, 1.0, 0.875, 1.0, 0.75, 0.0, 1.0, 0.0, 1.0, 0.25, 0.75, 0.25, 0.75, 0.75, 0.875, 0.75, 0.875, 1.0, 0.75, 1.0, 0.625, 0.75, 0.75, 0.75, 0.75, 1.0, 0.625, 1.0, 0.625, 0.25, 0.75, 0.25, 0.75, 0.5, 0.625, 0.5, 0.75, 0.25, 1.0, 0.25, 1.0, 0.5, 0.75, 0.5, 0.75, 0.5, 1.0, 0.5, 1.0, 0.75, 0.75, 0.75, 0.875, 0.75, 1.0, 0.75, 1.0, 1.0, 0.875, 1.0, 0.75, 0.0, 1.0, 0.0, 1.0, 0.25, 0.75, 0.25, 0.75, 0.75, 0.875, 0.75, 0.875, 1.0, 0.75, 1.0, 0.625, 0.75, 0.75, 0.75, 0.75, 1.0, 0.625, 1.0, 0.625, 0.25, 0.75, 0.25, 0.75, 0.5, 0.625, 0.5, 0.75, 0.25, 1.0, 0.25, 1.0, 0.5, 0.75, 0.5, 0.75, 0.5, 1.0, 0.5, 1.0, 0.75, 0.75, 0.75, 0.875, 0.75, 1.0, 0.75, 1.0, 1.0, 0.875, 1.0, 0.75, 0.0, 1.0, 0.0, 1.0, 0.25, 0.75, 0.25, 0.75, 0.75, 0.875, 0.75, 0.875, 1.0, 0.75, 1.0, 0.625, 0.75, 0.75, 0.75, 0.75, 1.0, 0.625, 1.0])
me_pine_texture_022.materials.append(mat_pine_texture)
me_pine_texture_022.update()
me_cylinder_026 = bpy.data.meshes.new('Cylinder.026')
me_cylinder_026.from_pydata([(-0.07829, -0.08352, 11.09), (-0.1513, 0.02205, 11.21), (-0.06162, -0.06205, 11.34), (-2.337, -2.008, 11.56), (0.01143, -0.1676, 11.22), (-0.8326, -0.7268, 11.23), (-0.8861, -0.6494, 11.32), (-0.8204, -0.711, 11.41), (-0.7668, -0.7884, 11.32), (-1.586, -1.369, 11.37), (-1.62, -1.32, 11.43), (-1.578, -1.359, 11.49), (-1.544, -1.409, 11.43), (-1.587, -1.371, 11.37), (-1.622, -1.321, 11.43), (-1.58, -1.361, 11.49), (-1.546, -1.41, 11.43), (0.3632, 0.05455, 11.1), (0.3457, -0.04477, 11.2), (0.3243, 0.058, 11.3), (2.72, 0.1115, 11.69), (0.3418, 0.1573, 11.2), (1.152, 0.0733, 11.29), (1.139, 0.0004748, 11.36), (1.123, 0.07583, 11.43), (1.136, 0.1487, 11.36), (1.94, 0.09203, 11.47), (1.932, 0.04567, 11.51), (1.922, 0.09363, 11.56), (1.93, 0.14, 11.51), (1.941, 0.09206, 11.47), (1.933, 0.04576, 11.52), (1.923, 0.09367, 11.56), (1.931, 0.14, 11.51), (0.1815, -0.2455, 5.714), (0.08014, -0.3306, 5.859), (0.211, -0.2634, 5.99), (2.001, -3.041, 5.506), (0.3124, -0.1783, 5.844), (0.7864, -1.177, 5.626), (0.7121, -1.239, 5.733), (0.808, -1.19, 5.829), (0.8823, -1.127, 5.722), (1.391, -2.107, 5.539), (1.343, -2.147, 5.607), (1.404, -2.115, 5.668), (1.452, -2.075, 5.6), (1.392, -2.109, 5.539), (1.344, -2.148, 5.606), (1.405, -2.117, 5.667), (1.453, -2.077, 5.599), (0.002035, 0.4196, 5.856), (0.07821, 0.429, 5.931), (0.004187, 0.4193, 6.008), (-0.2262, 2.222, 5.953), (-0.07199, 0.4099, 5.933), (-0.07424, 1.021, 5.878), (-0.01839, 1.028, 5.933), (-0.07266, 1.021, 5.989), (-0.1285, 1.014, 5.935), (-0.1504, 1.621, 5.901), (-0.1149, 1.626, 5.936), (-0.1494, 1.621, 5.971), (-0.185, 1.617, 5.937), (-0.1506, 1.622, 5.901), (-0.1151, 1.627, 5.936), (-0.1496, 1.622, 5.971), (-0.1851, 1.618, 5.937), (-3.725e-08, 0.6461, 0.0), (0.2236, 0.3338, 13.99), (0.4569, 0.4569, 0.0), (0.2539, 0.3212, 13.99), (0.6461, -8.196e-08, -1.907e-06), (0.2666, 0.291, 13.99), (0.4569, -0.4569, -9.537e-07), (0.2541, 0.2607, 14.0), (1.416e-07, -0.6461, -9.537e-07), (0.2238, 0.2481, 14.0), (-0.4569, -0.4569, 0.0), (0.1934, 0.2607, 14.0), (-0.6461, 3.725e-08, 0.0), (0.1807, 0.291, 14.0), (-0.4569, 0.4569, 9.537e-07), (0.1932, 0.3212, 13.99), (-3.725e-08, 0.6461, 0.0), (-0.02939, 0.5606, 1.0), (-0.04409, 0.5079, 2.0), (-0.04409, 0.5588, 3.0), (-0.05878, 0.5735, 4.0), (-0.04409, 0.5735, 5.0), (-0.04409, 0.5735, 6.0), (-0.04409, 0.5147, 7.0), (0.05878, 0.5147, 8.0), (0.05878, 0.4652, 9.0), (0.05878, 0.4171, 10.0), (0.131, 0.4205, 10.98), (0.1618, 0.4126, 11.98), (0.3565, 0.3322, 11.98), (0.3855, 0.3154, 10.98), (0.3537, 0.2949, 10.0), (0.3877, 0.329, 9.0), (0.4123, 0.3682, 8.0), (0.3095, 0.3682, 7.0), (0.3095, 0.427, 6.0), (0.3095, 0.427, 5.0), (0.2948, 0.427, 4.0), (0.3095, 0.4123, 3.0), (0.3151, 0.3591, 2.0), (0.367, 0.3964, 1.0), (0.4569, 0.4569, 0.0), (0.4375, 0.1381, 11.99), (0.4915, 0.06174, 10.99), (0.4759, 1.416e-07, 10.0), (0.524, 1.565e-07, 9.0), (0.5588, 0.0147, 8.0), (0.4559, 0.0147, 7.0), (0.4559, 0.07348, 6.0), (0.4559, 0.07348, 5.0), (0.4412, 0.07348, 4.0), (0.4559, 0.05878, 3.0), (0.4638, 1.565e-07, 2.0), (0.5312, 1.565e-07, 1.0), (0.6461, -8.196e-08, -1.907e-06), (0.3574, -0.0559, 12.01), (0.3867, -0.1919, 11.02), (0.3537, -0.2949, 10.0), (0.3877, -0.329, 9.0), (0.4123, -0.3389, 8.0), (0.3095, -0.3389, 7.0), (0.3095, -0.2801, 6.0), (0.3095, -0.2801, 5.0), (0.2948, -0.2801, 4.0), (0.3095, -0.2948, 3.0), (0.3151, -0.3591, 2.0), (0.367, -0.3964, 1.0), (0.4569, -0.4569, -9.537e-07), (0.1631, -0.1363, 12.02), (0.1327, -0.297, 11.03), (0.05878, -0.4171, 10.0), (0.05878, -0.4652, 9.0), (0.05878, -0.4853, 8.0), (-0.04409, -0.4853, 7.0), (-0.04409, -0.4265, 6.0), (-0.04409, -0.4265, 5.0), (-0.05878, -0.4265, 4.0), (-0.04409, -0.4412, 3.0), (-0.04409, -0.5079, 2.0), (-0.02939, -0.5606, 1.0), (1.416e-07, -0.6461, -9.537e-07), (-0.03161, -0.0559, 12.02), (-0.1219, -0.1919, 11.03), (-0.2361, -0.2949, 10.0), (-0.2702, -0.329, 9.0), (-0.2948, -0.3389, 8.0), (-0.3976, -0.3389, 7.0), (-0.3976, -0.2801, 6.0), (-0.3976, -0.2801, 5.0), (-0.4123, -0.2801, 4.0), (-0.3976, -0.2948, 3.0), (-0.4032, -0.3591, 2.0), (-0.4258, -0.3964, 1.0), (-0.4569, -0.4569, 0.0), (-0.1126, 0.1381, 12.01), (-0.2278, 0.06174, 11.02), (-0.3583, 8.196e-08, 10.0), (-0.4064, 8.196e-08, 9.0), (-0.4412, 0.0147, 8.0), (-0.5441, 0.0147, 7.0), (-0.5441, 0.07348, 6.0), (-0.5441, 0.07348, 5.0), (-0.5588, 0.07348, 4.0), (-0.5441, 0.05878, 3.0), (-0.552, 3.725e-08, 2.0), (-0.59, 9.686e-08, 1.0), (-0.6461, 3.725e-08, 0.0), (-0.03252, 0.3322, 11.99), (-0.123, 0.3154, 10.99), (-0.2361, 0.2949, 10.0), (-0.2702, 0.329, 9.0), (-0.2948, 0.3682, 8.0), (-0.3976, 0.3682, 7.0), (-0.3976, 0.427, 6.0), (-0.3976, 0.427, 5.0), (-0.4123, 0.427, 4.0), (-0.3976, 0.4123, 3.0), (-0.4032, 0.3591, 2.0), (-0.4258, 0.3964, 1.0), (-0.4569, 0.4569, 9.537e-07), (0.1926, 0.4122, 12.98), (0.3328, 0.3543, 12.98), (0.3912, 0.2145, 12.99), (0.3335, 0.07481, 13.0), (0.1935, 0.01693, 13.01), (0.0533, 0.07481, 13.01), (-0.005049, 0.2145, 13.0), (0.05265, 0.3543, 12.99), (-0.007769, 0.4561, 5.095), (0.141, 0.4561, 5.244), (-0.007769, 0.4561, 5.392), (-0.00777, 4.026, 5.273), (-0.1565, 0.4561, 5.244), (-0.007769, 1.647, 5.135), (0.1013, 1.647, 5.244), (-0.007769, 1.647, 5.353), (-0.1168, 1.647, 5.244), (-0.007769, 2.836, 5.174), (0.06164, 2.836, 5.244), (-0.007769, 2.836, 5.313), (-0.07718, 2.836, 5.244), (-0.007769, 2.838, 5.174), (0.06156, 2.838, 5.244), (-0.007769, 2.838, 5.313), (-0.0771, 2.838, 5.244), (-0.475, -0.05419, 6.58), (-0.4987, 0.06758, 6.706), (-0.4516, -0.05039, 6.829), (-3.324, -0.9015, 7.012), (-0.4279, -0.1722, 6.703), (-1.427, -0.337, 6.707), (-1.444, -0.2478, 6.8), (-1.41, -0.3343, 6.89), (-1.392, -0.4235, 6.797), (-2.378, -0.6196, 6.835), (-2.389, -0.5628, 6.893), (-2.367, -0.6178, 6.951), (-2.356, -0.6746, 6.892), (-2.379, -0.6201, 6.835), (-2.391, -0.5634, 6.894), (-2.369, -0.6184, 6.951), (-2.357, -0.6751, 6.892), (0.4464, -0.1034, 7.571), (0.4065, -0.223, 7.695), (0.4134, -0.0971, 7.819), (3.692, -0.7211, 8.171), (0.4533, 0.02255, 7.695), (1.761, -0.3536, 7.786), (1.732, -0.4413, 7.877), (1.737, -0.3489, 7.968), (1.766, -0.2612, 7.877), (2.729, -0.5379, 7.954), (2.711, -0.5937, 8.012), (2.714, -0.535, 8.069), (2.732, -0.4791, 8.012), (2.731, -0.5382, 7.954), (2.713, -0.594, 8.012), (2.716, -0.5353, 8.07), (2.734, -0.4795, 8.012), (0.1199, 0.4138, 7.534), (0.244, 0.398, 7.658), (0.1187, 0.3997, 7.783), (0.3286, 3.393, 7.853), (-0.005423, 0.4155, 7.658), (0.1896, 1.408, 7.624), (0.2806, 1.397, 7.715), (0.1887, 1.398, 7.807), (0.09771, 1.41, 7.715), (0.2592, 2.402, 7.714), (0.3171, 2.395, 7.772), (0.2586, 2.395, 7.83), (0.2007, 2.403, 7.772), (0.2593, 2.404, 7.714), (0.3172, 2.397, 7.772), (0.2588, 2.397, 7.83), (0.2009, 2.405, 7.772), (0.1469, 1.151, 7.637), (0.1951, 1.206, 7.71), (0.1469, 1.151, 7.783), (-1.178, 2.308, 7.725), (0.09865, 1.096, 7.71), (-0.2949, 1.537, 7.656), (-0.2596, 1.577, 7.71), (-0.2949, 1.537, 7.764), (-0.3303, 1.496, 7.71), (-0.7362, 1.922, 7.676), (-0.7137, 1.948, 7.71), (-0.7362, 1.922, 7.744), (-0.7587, 1.896, 7.71), (-0.737, 1.923, 7.676), (-0.7146, 1.949, 7.71), (-0.737, 1.923, 7.744), (-0.7595, 1.897, 7.71), (-0.1149, -0.2067, 9.236), (-0.0206, -0.2697, 9.313), (-0.06349, -0.2, 9.422), (-1.603, -1.894, 9.827), (-0.1578, -0.1371, 9.346), (-0.6146, -0.77, 9.42), (-0.5455, -0.8161, 9.477), (-0.5769, -0.7651, 9.557), (-0.6461, -0.7189, 9.501), (-1.114, -1.333, 9.605), (-1.07, -1.362, 9.641), (-1.09, -1.329, 9.692), (-1.134, -1.3, 9.656), (-1.115, -1.334, 9.605), (-1.071, -1.363, 9.641), (-1.091, -1.331, 9.692), (-1.135, -1.301, 9.657), (-0.2364, -0.115, 9.667), (-0.2413, -0.06046, 9.734), (-0.2164, -0.1233, 9.787), (-1.622, -0.499, 9.946), (-0.2114, -0.1779, 9.721), (-0.6998, -0.2425, 9.752), (-0.7035, -0.2025, 9.801), (-0.6852, -0.2486, 9.84), (-0.6816, -0.2886, 9.791), (-1.163, -0.3699, 9.837), (-1.165, -0.3444, 9.868), (-1.153, -0.3738, 9.893), (-1.151, -0.3992, 9.862), (-1.164, -0.3701, 9.837), (-1.166, -0.3447, 9.868), (-1.154, -0.374, 9.893), (-1.152, -0.3994, 9.862), (-0.2156, 0.1543, 8.85), (-0.1878, 0.2745, 8.976), (-0.2348, 0.1563, 9.099), (-3.08, 1.055, 8.772), (-0.2626, 0.03604, 8.973), (-1.17, 0.4545, 8.807), (-1.149, 0.5427, 8.9), (-1.184, 0.456, 8.99), (-1.204, 0.3678, 8.897), (-2.123, 0.7544, 8.765), (-2.11, 0.8105, 8.824), (-2.132, 0.7553, 8.881), (-2.145, 0.6992, 8.822), (-2.125, 0.755, 8.765), (-2.112, 0.811, 8.824), (-2.133, 0.7559, 8.881), (-2.146, 0.6999, 8.822), (0.2161, 0.08427, 9.173), (0.2903, -0.01878, 9.293), (0.2122, 0.07257, 9.419), (2.548, 1.9, 9.444), (0.138, 0.1756, 9.299), (0.9939, 0.6907, 9.247), (1.048, 0.6152, 9.335), (0.9911, 0.6821, 9.427), (0.9367, 0.7577, 9.34), (1.771, 1.296, 9.32), (1.805, 1.248, 9.376), (1.769, 1.291, 9.436), (1.734, 1.339, 9.38), (1.772, 1.298, 9.321), (1.807, 1.25, 9.377), (1.771, 1.292, 9.436), (1.736, 1.34, 9.38), (0.1523, -0.2509, 10.11), (0.2254, -0.2063, 10.18), (0.1503, -0.2233, 10.27), (0.8957, -1.987, 10.52), (0.07709, -0.2678, 10.19), (0.4004, -0.8317, 10.23), (0.454, -0.799, 10.29), (0.3989, -0.8114, 10.35), (0.3452, -0.8441, 10.29), (0.6482, -1.412, 10.36), (0.6823, -1.391, 10.39), (0.6472, -1.399, 10.43), (0.6131, -1.42, 10.4), (0.6487, -1.413, 10.36), (0.6828, -1.392, 10.39), (0.6477, -1.4, 10.43), (0.6136, -1.421, 10.4), (-0.07922, 0.281, 10.05), (0.006727, 0.303, 10.12), (-0.06152, 0.2828, 10.2), (-0.5744, 2.144, 10.18), (-0.1475, 0.2608, 10.13), (-0.2455, 0.9023, 10.08), (-0.1825, 0.9184, 10.13), (-0.2326, 0.9036, 10.2), (-0.2956, 0.8875, 10.14), (-0.4117, 1.523, 10.11), (-0.3716, 1.533, 10.14), (-0.4034, 1.524, 10.19), (-0.4435, 1.513, 10.15), (-0.412, 1.524, 10.11), (-0.3719, 1.534, 10.14), (-0.4038, 1.525, 10.19), (-0.4438, 1.515, 10.15), (0.1062, 0.1417, 10.45), (0.1658, 0.1525, 10.51), (0.1084, 0.1651, 10.57), (0.1249, 1.531, 10.24), (0.04882, 0.1543, 10.51), (0.1123, 0.6035, 10.37), (0.156, 0.6115, 10.41), (0.1139, 0.6207, 10.46), (0.07024, 0.6128, 10.42), (0.1184, 1.065, 10.29), (0.1462, 1.07, 10.32), (0.1194, 1.076, 10.35), (0.09163, 1.071, 10.32), (0.1184, 1.066, 10.29), (0.1462, 1.071, 10.32), (0.1194, 1.077, 10.35), (0.09167, 1.072, 10.32), (0.3042, -0.2876, 9.383), (0.2647, -0.3123, 9.435), (0.342, -0.2498, 9.428), (0.5553, -0.5919, 9.441), (0.583, -0.5642, 9.474), (0.5263, -0.61, 9.479), (0.8061, -0.8959, 9.498), (0.8237, -0.8783, 9.52), (0.7876, -0.9074, 9.523), (0.8065, -0.8965, 9.499), (0.8242, -0.8789, 9.52), (0.7881, -0.908, 9.523), (1.057, -1.197, 9.576), (0.8058, -0.8904, 9.545), (0.8053, -0.8898, 9.545), (0.554, -0.5823, 9.513), (0.3025, -0.2745, 9.481), (0.2556, 0.04048, 11.76), (0.3077, 0.1125, 11.84), (0.2233, 0.08457, 11.92), (1.372, -1.484, 12.51), (0.1712, 0.01252, 11.84), (0.6301, -0.4708, 12.0), (0.6683, -0.418, 12.06), (0.6064, -0.4385, 12.12), (0.5682, -0.4913, 12.06), (1.004, -0.9816, 12.24), (1.029, -0.948, 12.28), (0.9891, -0.961, 12.31), (0.9648, -0.9946, 12.28), (1.005, -0.9826, 12.24), (1.029, -0.949, 12.28), (0.9899, -0.962, 12.31), (0.9656, -0.9956, 12.28), (0.038, 0.286, 11.76), (0.006699, 0.2329, 11.82), (0.06285, 0.2741, 11.88), (-1.043, 1.323, 12.15), (0.09415, 0.3272, 11.81), (-0.3243, 0.6328, 11.88), (-0.3472, 0.5938, 11.93), (-0.306, 0.624, 11.97), (-0.2831, 0.663, 11.92), (-0.6861, 0.9791, 12.0), (-0.7007, 0.9543, 12.03), (-0.6745, 0.9735, 12.06), (-0.6599, 0.9983, 12.03), (-0.6868, 0.9798, 12.0), (-0.7014, 0.955, 12.03), (-0.6752, 0.9742, 12.06), (-0.6607, 0.999, 12.03), (-0.01441, 1.445, 8.589), (-0.01441, 0.4451, 8.589), (-0.01441, 1.445, 9.589), (-0.01441, 0.4451, 9.589), (0.00795, -0.08551, 8.79), (0.00795, -1.086, 8.79), (0.00795, -0.08551, 7.79), (0.00795, -1.086, 7.79), (0.0557, 0.0714, 6.795), (1.052, -0.01969, 6.795), (0.0557, 0.0714, 5.795), (1.052, -0.01969, 5.795), (-1.188, 1.004, 3.923), (-0.3921, 0.3984, 3.923), (-1.188, 1.004, 4.923), (-0.3921, 0.3984, 4.923)], [], [(13, 3, 14), (14, 3, 15), (15, 3, 16), (16, 3, 13), (0, 1, 2, 4), (4, 8, 5, 0), (2, 7, 8, 4), (1, 6, 7, 2), (0, 5, 6, 1), (8, 12, 9, 5), (7, 11, 12, 8), (6, 10, 11, 7), (5, 9, 10, 6), (12, 16, 13, 9), (11, 15, 16, 12), (10, 14, 15, 11), (9, 13, 14, 10), (30, 20, 31), (31, 20, 32), (32, 20, 33), (33, 20, 30), (17, 18, 19, 21), (21, 25, 22, 17), (19, 24, 25, 21), (18, 23, 24, 19), (17, 22, 23, 18), (25, 29, 26, 22), (24, 28, 29, 25), (23, 27, 28, 24), (22, 26, 27, 23), (29, 33, 30, 26), (28, 32, 33, 29), (27, 31, 32, 28), (26, 30, 31, 27), (47, 37, 48), (48, 37, 49), (49, 37, 50), (50, 37, 47), (34, 35, 36, 38), (38, 42, 39, 34), (36, 41, 42, 38), (35, 40, 41, 36), (34, 39, 40, 35), (42, 46, 43, 39), (41, 45, 46, 42), (40, 44, 45, 41), (39, 43, 44, 40), (46, 50, 47, 43), (45, 49, 50, 46), (44, 48, 49, 45), (43, 47, 48, 44), (64, 54, 65), (65, 54, 66), (66, 54, 67), (67, 54, 64), (51, 52, 53, 55), (55, 59, 56, 51), (53, 58, 59, 55), (52, 57, 58, 53), (51, 56, 57, 52), (59, 63, 60, 56), (58, 62, 63, 59), (57, 61, 62, 58), (56, 60, 61, 57), (63, 67, 64, 60), (62, 66, 67, 63), (61, 65, 66, 62), (60, 64, 65, 61), (188, 69, 71, 189), (189, 71, 73, 190), (190, 73, 75, 191), (191, 75, 77, 192), (192, 77, 79, 193), (193, 79, 81, 194), (71, 69, 83, 81, 79, 77, 75, 73), (194, 81, 83, 195), (195, 83, 69, 188), (68, 70, 72, 74, 76, 78, 80, 82), (82, 187, 84, 68), (187, 186, 85, 84), (186, 185, 86, 85), (185, 184, 87, 86), (184, 183, 88, 87), (183, 182, 89, 88), (182, 181, 90, 89), (181, 180, 91, 90), (180, 179, 92, 91), (179, 178, 93, 92), (178, 177, 94, 93), (177, 176, 95, 94), (176, 175, 96, 95), (80, 174, 187, 82), (174, 173, 186, 187), (173, 172, 185, 186), (172, 171, 184, 185), (171, 170, 183, 184), (170, 169, 182, 183), (169, 168, 181, 182), (168, 167, 180, 181), (167, 166, 179, 180), (166, 165, 178, 179), (165, 164, 177, 178), (164, 163, 176, 177), (163, 162, 175, 176), (78, 161, 174, 80), (161, 160, 173, 174), (160, 159, 172, 173), (159, 158, 171, 172), (158, 157, 170, 171), (157, 156, 169, 170), (156, 155, 168, 169), (155, 154, 167, 168), (154, 153, 166, 167), (153, 152, 165, 166), (152, 151, 164, 165), (151, 150, 163, 164), (150, 149, 162, 163), (76, 148, 161, 78), (148, 147, 160, 161), (147, 146, 159, 160), (146, 145, 158, 159), (145, 144, 157, 158), (144, 143, 156, 157), (143, 142, 155, 156), (142, 141, 154, 155), (141, 140, 153, 154), (140, 139, 152, 153), (139, 138, 151, 152), (138, 137, 150, 151), (137, 136, 149, 150), (74, 135, 148, 76), (135, 134, 147, 148), (134, 133, 146, 147), (133, 132, 145, 146), (132, 131, 144, 145), (131, 130, 143, 144), (130, 129, 142, 143), (129, 128, 141, 142), (128, 127, 140, 141), (127, 126, 139, 140), (126, 125, 138, 139), (125, 124, 137, 138), (124, 123, 136, 137), (72, 122, 135, 74), (122, 121, 134, 135), (121, 120, 133, 134), (120, 119, 132, 133), (119, 118, 131, 132), (118, 117, 130, 131), (117, 116, 129, 130), (116, 115, 128, 129), (115, 114, 127, 128), (114, 113, 126, 127), (113, 112, 125, 126), (112, 111, 124, 125), (111, 110, 123, 124), (70, 109, 122, 72), (109, 108, 121, 122), (108, 107, 120, 121), (107, 106, 119, 120), (106, 105, 118, 119), (105, 104, 117, 118), (104, 103, 116, 117), (103, 102, 115, 116), (102, 101, 114, 115), (101, 100, 113, 114), (100, 99, 112, 113), (99, 98, 111, 112), (98, 97, 110, 111), (68, 84, 109, 70), (84, 85, 108, 109), (85, 86, 107, 108), (86, 87, 106, 107), (87, 88, 105, 106), (88, 89, 104, 105), (89, 90, 103, 104), (90, 91, 102, 103), (91, 92, 101, 102), (92, 93, 100, 101), (93, 94, 99, 100), (94, 95, 98, 99), (95, 96, 97, 98), (175, 195, 188, 96), (162, 194, 195, 175), (149, 193, 194, 162), (136, 192, 193, 149), (123, 191, 192, 136), (110, 190, 191, 123), (97, 189, 190, 110), (96, 188, 189, 97), (209, 199, 210), (210, 199, 211), (211, 199, 212), (212, 199, 209), (196, 197, 198, 200), (200, 204, 201, 196), (198, 203, 204, 200), (197, 202, 203, 198), (196, 201, 202, 197), (204, 208, 205, 201), (203, 207, 208, 204), (202, 206, 207, 203), (201, 205, 206, 202), (208, 212, 209, 205), (207, 211, 212, 208), (206, 210, 211, 207), (205, 209, 210, 206), (226, 216, 227), (227, 216, 228), (228, 216, 229), (229, 216, 226), (213, 214, 215, 217), (217, 221, 218, 213), (215, 220, 221, 217), (214, 219, 220, 215), (213, 218, 219, 214), (221, 225, 222, 218), (220, 224, 225, 221), (219, 223, 224, 220), (218, 222, 223, 219), (225, 229, 226, 222), (224, 228, 229, 225), (223, 227, 228, 224), (222, 226, 227, 223), (243, 233, 244), (244, 233, 245), (245, 233, 246), (246, 233, 243), (230, 231, 232, 234), (234, 238, 235, 230), (232, 237, 238, 234), (231, 236, 237, 232), (230, 235, 236, 231), (238, 242, 239, 235), (237, 241, 242, 238), (236, 240, 241, 237), (235, 239, 240, 236), (242, 246, 243, 239), (241, 245, 246, 242), (240, 244, 245, 241), (239, 243, 244, 240), (260, 250, 261), (261, 250, 262), (262, 250, 263), (263, 250, 260), (247, 248, 249, 251), (251, 255, 252, 247), (249, 254, 255, 251), (248, 253, 254, 249), (247, 252, 253, 248), (255, 259, 256, 252), (254, 258, 259, 255), (253, 257, 258, 254), (252, 256, 257, 253), (259, 263, 260, 256), (258, 262, 263, 259), (257, 261, 262, 258), (256, 260, 261, 257), (277, 267, 278), (278, 267, 279), (279, 267, 280), (280, 267, 277), (264, 265, 266, 268), (268, 272, 269, 264), (266, 271, 272, 268), (265, 270, 271, 266), (264, 269, 270, 265), (272, 276, 273, 269), (271, 275, 276, 272), (270, 274, 275, 271), (269, 273, 274, 270), (276, 280, 277, 273), (275, 279, 280, 276), (274, 278, 279, 275), (273, 277, 278, 274), (294, 284, 295), (295, 284, 296), (296, 284, 297), (297, 284, 294), (281, 282, 283, 285), (285, 289, 286, 281), (283, 288, 289, 285), (282, 287, 288, 283), (281, 286, 287, 282), (289, 293, 290, 286), (288, 292, 293, 289), (287, 291, 292, 288), (286, 290, 291, 287), (293, 297, 294, 290), (292, 296, 297, 293), (291, 295, 296, 292), (290, 294, 295, 291), (311, 301, 312), (312, 301, 313), (313, 301, 314), (314, 301, 311), (298, 299, 300, 302), (302, 306, 303, 298), (300, 305, 306, 302), (299, 304, 305, 300), (298, 303, 304, 299), (306, 310, 307, 303), (305, 309, 310, 306), (304, 308, 309, 305), (303, 307, 308, 304), (310, 314, 311, 307), (309, 313, 314, 310), (308, 312, 313, 309), (307, 311, 312, 308), (328, 318, 329), (329, 318, 330), (330, 318, 331), (331, 318, 328), (315, 316, 317, 319), (319, 323, 320, 315), (317, 322, 323, 319), (316, 321, 322, 317), (315, 320, 321, 316), (323, 327, 324, 320), (322, 326, 327, 323), (321, 325, 326, 322), (320, 324, 325, 321), (327, 331, 328, 324), (326, 330, 331, 327), (325, 329, 330, 326), (324, 328, 329, 325), (345, 335, 346), (346, 335, 347), (347, 335, 348), (348, 335, 345), (332, 333, 334, 336), (336, 340, 337, 332), (334, 339, 340, 336), (333, 338, 339, 334), (332, 337, 338, 333), (340, 344, 341, 337), (339, 343, 344, 340), (338, 342, 343, 339), (337, 341, 342, 338), (344, 348, 345, 341), (343, 347, 348, 344), (342, 346, 347, 343), (341, 345, 346, 342), (362, 352, 363), (363, 352, 364), (364, 352, 365), (365, 352, 362), (349, 350, 351, 353), (353, 357, 354, 349), (351, 356, 357, 353), (350, 355, 356, 351), (349, 354, 355, 350), (357, 361, 358, 354), (356, 360, 361, 357), (355, 359, 360, 356), (354, 358, 359, 355), (361, 365, 362, 358), (360, 364, 365, 361), (359, 363, 364, 360), (358, 362, 363, 359), (379, 369, 380), (380, 369, 381), (381, 369, 382), (382, 369, 379), (366, 367, 368, 370), (370, 374, 371, 366), (368, 373, 374, 370), (367, 372, 373, 368), (366, 371, 372, 367), (374, 378, 375, 371), (373, 377, 378, 374), (372, 376, 377, 373), (371, 375, 376, 372), (378, 382, 379, 375), (377, 381, 382, 378), (376, 380, 381, 377), (375, 379, 380, 376), (396, 386, 397), (397, 386, 398), (398, 386, 399), (399, 386, 396), (383, 384, 385, 387), (387, 391, 388, 383), (385, 390, 391, 387), (384, 389, 390, 385), (383, 388, 389, 384), (391, 395, 392, 388), (390, 394, 395, 391), (389, 393, 394, 390), (388, 392, 393, 389), (395, 399, 396, 392), (394, 398, 399, 395), (393, 397, 398, 394), (392, 396, 397, 393), (400, 403, 405, 401), (400, 401, 416, 402), (402, 404, 403, 400), (404, 407, 406, 403), (403, 406, 408, 405), (407, 410, 409, 406), (406, 409, 411, 408), (410, 412, 409), (409, 412, 411), (413, 412, 410), (411, 412, 413), (408, 411, 413, 414), (414, 413, 410, 407), (405, 408, 414, 415), (415, 414, 407, 404), (401, 405, 415, 416), (416, 415, 404, 402), (430, 420, 431), (431, 420, 432), (432, 420, 433), (433, 420, 430), (417, 418, 419, 421), (421, 425, 422, 417), (419, 424, 425, 421), (418, 423, 424, 419), (417, 422, 423, 418), (425, 429, 426, 422), (424, 428, 429, 425), (423, 427, 428, 424), (422, 426, 427, 423), (429, 433, 430, 426), (428, 432, 433, 429), (427, 431, 432, 428), (426, 430, 431, 427), (447, 437, 448), (448, 437, 449), (449, 437, 450), (450, 437, 447), (434, 435, 436, 438), (438, 442, 439, 434), (436, 441, 442, 438), (435, 440, 441, 436), (434, 439, 440, 435), (442, 446, 443, 439), (441, 445, 446, 442), (440, 444, 445, 441), (439, 443, 444, 440), (446, 450, 447, 443), (445, 449, 450, 446), (444, 448, 449, 445), (443, 447, 448, 444), (452, 451, 453, 454), (458, 457, 455, 456), (462, 461, 459, 460), (464, 463, 465, 466)])
me_cylinder_026.polygons.foreach_set('use_smooth', [True] * 449)
_uv = me_cylinder_026.uv_layers.new(name='UVMap')
_uv.uv.foreach_set('vector', [0.125, 0.925, 0.1875, 0.95, 0.125, 0.95, 0.1876, 0.925, 0.25, 0.95, 0.1876, 0.95, 0.125, 0.925, 0.1875, 0.95, 0.125, 0.95, 0.1876, 0.925, 0.25, 0.95, 0.1876, 0.95, 0.125, 0.925, 0.25, 0.925, 0.25, 0.95, 0.125, 0.95, 0.1875, 0.925, 0.25, 0.925, 0.25, 0.95, 0.1875, 0.95, 0.125, 0.925, 0.1875, 0.925, 0.1875, 0.95, 0.125, 0.95, 0.1875, 0.925, 0.25, 0.925, 0.25, 0.95, 0.1875, 0.95, 0.125, 0.925, 0.1875, 0.925, 0.1875, 0.95, 0.125, 0.95, 0.1875, 0.925, 0.25, 0.925, 0.25, 0.95, 0.1875, 0.95, 0.125, 0.925, 0.1875, 0.925, 0.1875, 0.95, 0.125, 0.95, 0.1875, 0.925, 0.25, 0.925, 0.25, 0.95, 0.1875, 0.95, 0.125, 0.925, 0.1875, 0.925, 0.1875, 0.95, 0.125, 0.95, 0.125, 0.925, 0.1252, 0.925, 0.1252, 0.95, 0.125, 0.95, 0.125, 0.925, 0.1252, 0.925, 0.1252, 0.95, 0.125, 0.95, 0.125, 0.925, 0.1252, 0.925, 0.1252, 0.95, 0.125, 0.95, 0.125, 0.925, 0.1252, 0.925, 0.1252, 0.95, 0.125, 0.95, 0.125, 0.925, 0.1875, 0.95, 0.125, 0.95, 0.1876, 0.925, 0.25, 0.95, 0.1876, 0.95, 0.125, 0.925, 0.1875, 0.95, 0.125, 0.95, 0.1876, 0.925, 0.25, 0.95, 0.1876, 0.95, 0.125, 0.925, 0.25, 0.925, 0.25, 0.95, 0.125, 0.95, 0.1875, 0.925, 0.25, 0.925, 0.25, 0.95, 0.1875, 0.95, 0.125, 0.925, 0.1875, 0.925, 0.1875, 0.95, 0.125, 0.95, 0.1875, 0.925, 0.25, 0.925, 0.25, 0.95, 0.1875, 0.95, 0.125, 0.925, 0.1875, 0.925, 0.1875, 0.95, 0.125, 0.95, 0.1875, 0.925, 0.25, 0.925, 0.25, 0.95, 0.1875, 0.95, 0.125, 0.925, 0.1875, 0.925, 0.1875, 0.95, 0.125, 0.95, 0.1875, 0.925, 0.25, 0.925, 0.25, 0.95, 0.1875, 0.95, 0.125, 0.925, 0.1875, 0.925, 0.1875, 0.95, 0.125, 0.95, 0.125, 0.925, 0.1252, 0.925, 0.1252, 0.95, 0.125, 0.95, 0.125, 0.925, 0.1252, 0.925, 0.1252, 0.95, 0.125, 0.95, 0.125, 0.925, 0.1252, 0.925, 0.1252, 0.95, 0.125, 0.95, 0.125, 0.925, 0.1252, 0.925, 0.1252, 0.95, 0.125, 0.95, 0.125, 0.925, 0.1875, 0.95, 0.125, 0.95, 0.1876, 0.925, 0.25, 0.95, 0.1876, 0.95, 0.125, 0.925, 0.1875, 0.95, 0.125, 0.95, 0.1876, 0.925, 0.25, 0.95, 0.1876, 0.95, 0.125, 0.925, 0.25, 0.925, 0.25, 0.95, 0.125, 0.95, 0.1875, 0.925, 0.25, 0.925, 0.25, 0.95, 0.1875, 0.95, 0.125, 0.925, 0.1875, 0.925, 0.1875, 0.95, 0.125, 0.95, 0.1875, 0.925, 0.25, 0.925, 0.25, 0.95, 0.1875, 0.95, 0.125, 0.925, 0.1875, 0.925, 0.1875, 0.95, 0.125, 0.95, 0.1875, 0.925, 0.25, 0.925, 0.25, 0.95, 0.1875, 0.95, 0.125, 0.925, 0.1875, 0.925, 0.1875, 0.95, 0.125, 0.95, 0.1875, 0.925, 0.25, 0.925, 0.25, 0.95, 0.1875, 0.95, 0.125, 0.925, 0.1875, 0.925, 0.1875, 0.95, 0.125, 0.95, 0.125, 0.925, 0.1252, 0.925, 0.1252, 0.95, 0.125, 0.95, 0.125, 0.925, 0.1252, 0.925, 0.1252, 0.95, 0.125, 0.95, 0.125, 0.925, 0.1252, 0.925, 0.1252, 0.95, 0.125, 0.95, 0.125, 0.925, 0.1252, 0.925, 0.1252, 0.95, 0.125, 0.95, 0.125, 0.925, 0.1875, 0.95, 0.125, 0.95, 0.1876, 0.925, 0.25, 0.95, 0.1876, 0.95, 0.125, 0.925, 0.1875, 0.95, 0.125, 0.95, 0.1876, 0.925, 0.25, 0.95, 0.1876, 0.95, 0.125, 0.925, 0.25, 0.925, 0.25, 0.95, 0.125, 0.95, 0.1875, 0.925, 0.25, 0.925, 0.25, 0.95, 0.1875, 0.95, 0.125, 0.925, 0.1875, 0.925, 0.1875, 0.95, 0.125, 0.95, 0.1875, 0.925, 0.25, 0.925, 0.25, 0.95, 0.1875, 0.95, 0.125, 0.925, 0.1875, 0.925, 0.1875, 0.95, 0.125, 0.95, 0.1875, 0.925, 0.25, 0.925, 0.25, 0.95, 0.1875, 0.95, 0.125, 0.925, 0.1875, 0.925, 0.1875, 0.95, 0.125, 0.95, 0.1875, 0.925, 0.25, 0.925, 0.25, 0.95, 0.1875, 0.95, 0.125, 0.925, 0.1875, 0.925, 0.1875, 0.95, 0.125, 0.95, 0.125, 0.925, 0.1252, 0.925, 0.1252, 0.95, 0.125, 0.95, 0.125, 0.925, 0.1252, 0.925, 0.1252, 0.95, 0.125, 0.95, 0.125, 0.925, 0.1252, 0.925, 0.1252, 0.95, 0.125, 0.95, 0.125, 0.925, 0.1252, 0.925, 0.1252, 0.95, 0.125, 0.95, 0.25, 0.875, 0.25, 1.0, 0.1875, 1.0, 0.1875, 0.875, 0.1875, 0.875, 0.1875, 1.0, 0.125, 1.0, 0.125, 0.875, 0.25, 0.75, 0.25, 0.875, 0.1875, 0.875, 0.1875, 0.75, 0.1875, 0.75, 0.1875, 0.875, 0.125, 0.875, 0.125, 0.75, 0.25, 0.75, 0.25, 0.875, 0.1875, 0.875, 0.1875, 0.75, 0.1875, 0.875, 0.1875, 1.0, 0.125, 1.0, 0.125, 0.875, 0.0311, 0.8034, 0.0468, 0.7969, 0.0533, 0.7812, 0.0468, 0.7655, 0.0311, 0.759, 0.01541, 0.7655, 0.008906, 0.7812, 0.01541, 0.7969, 0.25, 0.875, 0.25, 1.0, 0.1875, 1.0, 0.1875, 0.875, 0.1875, 0.75, 0.1875, 0.875, 0.125, 0.875, 0.125, 0.75, 0.0311, 0.8034, 0.0468, 0.7969, 0.0533, 0.7812, 0.0468, 0.7655, 0.0311, 0.759, 0.01541, 0.7655, 0.008906, 0.7812, 0.01541, 0.7969, 0.25, 0.875, 0.25, 1.0, 0.125, 1.0, 0.125, 0.875, 0.1875, 0.75, 0.1875, 0.875, 0.125, 0.875, 0.125, 0.75, 0.1875, 0.875, 0.1875, 1.0, 0.125, 1.0, 0.125, 0.875, 0.1875, 0.875, 0.1875, 1.0, 0.125, 1.0, 0.125, 0.875, 0.1875, 0.875, 0.1875, 1.0, 0.125, 1.0, 0.125, 0.875, 0.1875, 0.875, 0.1875, 1.0, 0.125, 1.0, 0.125, 0.875, 0.1875, 0.875, 0.1875, 1.0, 0.125, 1.0, 0.125, 0.875, 0.1875, 0.875, 0.1875, 1.0, 0.125, 1.0, 0.125, 0.875, 0.1875, 0.875, 0.1875, 1.0, 0.125, 1.0, 0.125, 0.875, 0.1875, 0.875, 0.1875, 1.0, 0.125, 1.0, 0.125, 0.875, 0.1875, 0.875, 0.1875, 1.0, 0.125, 1.0, 0.125, 0.875, 0.1875, 0.875, 0.1875, 1.0, 0.125, 1.0, 0.125, 0.875, 0.1875, 0.875, 0.1875, 1.0, 0.125, 1.0, 0.125, 0.875, 0.25, 0.875, 0.25, 1.0, 0.125, 1.0, 0.125, 0.875, 0.25, 0.75, 0.25, 0.875, 0.1875, 0.875, 0.1875, 0.75, 0.25, 0.875, 0.25, 1.0, 0.1875, 1.0, 0.1875, 0.875, 0.25, 0.875, 0.25, 1.0, 0.1875, 1.0, 0.1875, 0.875, 0.25, 0.875, 0.25, 1.0, 0.1875, 1.0, 0.1875, 0.875, 0.25, 0.75, 0.25, 0.875, 0.1875, 0.875, 0.1875, 0.75, 0.25, 0.875, 0.25, 1.0, 0.1875, 1.0, 0.1875, 0.875, 0.25, 0.875, 0.25, 1.0, 0.1875, 1.0, 0.1875, 0.875, 0.25, 0.875, 0.25, 1.0, 0.1875, 1.0, 0.1875, 0.875, 0.25, 0.875, 0.25, 1.0, 0.1875, 1.0, 0.1875, 0.875, 0.25, 0.875, 0.25, 1.0, 0.1875, 1.0, 0.1875, 0.875, 0.25, 0.75, 0.25, 0.875, 0.1875, 0.875, 0.1875, 0.75, 0.25, 0.875, 0.25, 1.0, 0.1875, 1.0, 0.1875, 0.875, 0.25, 0.875, 0.25, 1.0, 0.125, 1.0, 0.125, 0.875, 0.1875, 0.75, 0.1875, 0.875, 0.125, 0.875, 0.125, 0.75, 0.1875, 0.875, 0.1875, 1.0, 0.125, 1.0, 0.125, 0.875, 0.1875, 0.875, 0.1875, 1.0, 0.125, 1.0, 0.125, 0.875, 0.1875, 0.875, 0.1875, 1.0, 0.125, 1.0, 0.125, 0.875, 0.1875, 0.875, 0.1875, 1.0, 0.125, 1.0, 0.125, 0.875, 0.1875, 0.875, 0.1875, 1.0, 0.125, 1.0, 0.125, 0.875, 0.1875, 0.875, 0.1875, 1.0, 0.125, 1.0, 0.125, 0.875, 0.1875, 0.875, 0.1875, 1.0, 0.125, 1.0, 0.125, 0.875, 0.1875, 0.875, 0.1875, 1.0, 0.125, 1.0, 0.125, 0.875, 0.1875, 0.75, 0.1875, 0.875, 0.125, 0.875, 0.125, 0.75, 0.1875, 0.875, 0.1875, 1.0, 0.125, 1.0, 0.125, 0.875, 0.1875, 0.875, 0.1875, 1.0, 0.125, 1.0, 0.125, 0.875, 0.25, 0.875, 0.25, 1.0, 0.125, 1.0, 0.125, 0.875, 0.25, 0.75, 0.25, 0.875, 0.1875, 0.875, 0.1875, 0.75, 0.25, 0.875, 0.25, 1.0, 0.1875, 1.0, 0.1875, 0.875, 0.25, 0.875, 0.25, 1.0, 0.1875, 1.0, 0.1875, 0.875, 0.25, 0.875, 0.25, 1.0, 0.1875, 1.0, 0.1875, 0.875, 0.25, 0.875, 0.25, 1.0, 0.1875, 1.0, 0.1875, 0.875, 0.25, 0.875, 0.25, 1.0, 0.1875, 1.0, 0.1875, 0.875, 0.25, 0.875, 0.25, 1.0, 0.1875, 1.0, 0.1875, 0.875, 0.25, 0.875, 0.25, 1.0, 0.1875, 1.0, 0.1875, 0.875, 0.25, 0.75, 0.25, 0.875, 0.1875, 0.875, 0.1875, 0.75, 0.25, 0.875, 0.25, 1.0, 0.1875, 1.0, 0.1875, 0.875, 0.25, 0.875, 0.25, 1.0, 0.1875, 1.0, 0.1875, 0.875, 0.25, 0.875, 0.25, 1.0, 0.1875, 1.0, 0.1875, 0.875, 0.25, 0.875, 0.25, 1.0, 0.125, 1.0, 0.125, 0.875, 0.1875, 0.75, 0.1875, 0.875, 0.125, 0.875, 0.125, 0.75, 0.1875, 0.875, 0.1875, 1.0, 0.125, 1.0, 0.125, 0.875, 0.1875, 0.875, 0.1875, 1.0, 0.125, 1.0, 0.125, 0.875, 0.1875, 0.875, 0.1875, 1.0, 0.125, 1.0, 0.125, 0.875, 0.1875, 0.75, 0.1875, 0.875, 0.125, 0.875, 0.125, 0.75, 0.1875, 0.875, 0.1875, 1.0, 0.125, 1.0, 0.125, 0.875, 0.1875, 0.875, 0.1875, 1.0, 0.125, 1.0, 0.125, 0.875, 0.1875, 0.875, 0.1875, 1.0, 0.125, 1.0, 0.125, 0.875, 0.1875, 0.875, 0.1875, 1.0, 0.125, 1.0, 0.125, 0.875, 0.1875, 0.875, 0.1875, 1.0, 0.125, 1.0, 0.125, 0.875, 0.1875, 0.875, 0.1875, 1.0, 0.125, 1.0, 0.125, 0.875, 0.1875, 0.875, 0.1875, 1.0, 0.125, 1.0, 0.125, 0.875, 0.25, 0.875, 0.25, 1.0, 0.125, 1.0, 0.125, 0.875, 0.25, 0.75, 0.25, 0.875, 0.1875, 0.875, 0.1875, 0.75, 0.25, 0.875, 0.25, 1.0, 0.1875, 1.0, 0.1875, 0.875, 0.25, 0.875, 0.25, 1.0, 0.1875, 1.0, 0.1875, 0.875, 0.25, 0.875, 0.25, 1.0, 0.1875, 1.0, 0.1875, 0.875, 0.25, 0.875, 0.25, 1.0, 0.1875, 1.0, 0.1875, 0.875, 0.25, 0.875, 0.25, 1.0, 0.1875, 1.0, 0.1875, 0.875, 0.25, 0.875, 0.25, 1.0, 0.1875, 1.0, 0.1875, 0.875, 0.25, 0.875, 0.25, 1.0, 0.1875, 1.0, 0.1875, 0.875, 0.25, 0.75, 0.25, 0.875, 0.1875, 0.875, 0.1875, 0.75, 0.25, 0.75, 0.25, 0.875, 0.1875, 0.875, 0.1875, 0.75, 0.25, 0.75, 0.25, 0.875, 0.1875, 0.875, 0.1875, 0.75, 0.25, 0.875, 0.25, 1.0, 0.1875, 1.0, 0.1875, 0.875, 0.25, 0.875, 0.25, 1.0, 0.125, 1.0, 0.125, 0.875, 0.1875, 0.75, 0.1875, 0.875, 0.125, 0.875, 0.125, 0.75, 0.1875, 0.875, 0.1875, 1.0, 0.125, 1.0, 0.125, 0.875, 0.1875, 0.75, 0.1875, 0.875, 0.125, 0.875, 0.125, 0.75, 0.1875, 0.875, 0.1875, 1.0, 0.125, 1.0, 0.125, 0.875, 0.1875, 0.875, 0.1875, 1.0, 0.125, 1.0, 0.125, 0.875, 0.1875, 0.875, 0.1875, 1.0, 0.125, 1.0, 0.125, 0.875, 0.1875, 0.75, 0.1875, 0.875, 0.125, 0.875, 0.125, 0.75, 0.1875, 0.875, 0.1875, 1.0, 0.125, 1.0, 0.125, 0.875, 0.1875, 0.875, 0.1875, 1.0, 0.125, 1.0, 0.125, 0.875, 0.1875, 0.875, 0.1875, 1.0, 0.125, 1.0, 0.125, 0.875, 0.1875, 0.875, 0.1875, 1.0, 0.125, 1.0, 0.125, 0.875, 0.1875, 0.875, 0.1875, 1.0, 0.125, 1.0, 0.125, 0.875, 0.25, 0.75, 0.25, 0.875, 0.125, 0.875, 0.125, 0.75, 0.25, 0.75, 0.25, 0.875, 0.1875, 0.875, 0.1875, 0.75, 0.25, 0.875, 0.25, 1.0, 0.1875, 1.0, 0.1875, 0.875, 0.25, 0.875, 0.25, 1.0, 0.1875, 1.0, 0.1875, 0.875, 0.25, 0.875, 0.25, 1.0, 0.1875, 1.0, 0.1875, 0.875, 0.25, 0.875, 0.25, 1.0, 0.1875, 1.0, 0.1875, 0.875, 0.25, 0.875, 0.25, 1.0, 0.1875, 1.0, 0.1875, 0.875, 0.25, 0.875, 0.25, 1.0, 0.1875, 1.0, 0.1875, 0.875, 0.25, 0.875, 0.25, 1.0, 0.1875, 1.0, 0.1875, 0.875, 0.25, 0.875, 0.25, 1.0, 0.1875, 1.0, 0.1875, 0.875, 0.25, 0.75, 0.25, 0.875, 0.1875, 0.875, 0.1875, 0.75, 0.25, 0.875, 0.25, 1.0, 0.1875, 1.0, 0.1875, 0.875, 0.25, 0.75, 0.25, 0.875, 0.1875, 0.875, 0.1875, 0.75, 0.1875, 0.875, 0.1875, 1.0, 0.125, 1.0, 0.125, 0.875, 0.25, 0.875, 0.25, 1.0, 0.1875, 1.0, 0.1875, 0.875, 0.1875, 0.875, 0.1875, 1.0, 0.125, 1.0, 0.125, 0.875, 0.25, 0.875, 0.25, 1.0, 0.1875, 1.0, 0.1875, 0.875, 0.1875, 0.75, 0.1875, 0.875, 0.125, 0.875, 0.125, 0.75, 0.25, 0.875, 0.25, 1.0, 0.1875, 1.0, 0.1875, 0.875, 0.1875, 0.875, 0.1875, 1.0, 0.125, 1.0, 0.125, 0.875, 0.25, 0.875, 0.25, 1.0, 0.1875, 1.0, 0.1875, 0.875, 0.125, 0.925, 0.1875, 0.95, 0.125, 0.95, 0.1876, 0.925, 0.25, 0.95, 0.1876, 0.95, 0.125, 0.925, 0.1875, 0.95, 0.125, 0.95, 0.1876, 0.925, 0.25, 0.95, 0.1876, 0.95, 0.125, 0.925, 0.25, 0.925, 0.25, 0.95, 0.125, 0.95, 0.1875, 0.925, 0.25, 0.925, 0.25, 0.95, 0.1875, 0.95, 0.125, 0.925, 0.1875, 0.925, 0.1875, 0.95, 0.125, 0.95, 0.1875, 0.925, 0.25, 0.925, 0.25, 0.95, 0.1875, 0.95, 0.125, 0.925, 0.1875, 0.925, 0.1875, 0.95, 0.125, 0.95, 0.1875, 0.925, 0.25, 0.925, 0.25, 0.95, 0.1875, 0.95, 0.125, 0.925, 0.1875, 0.925, 0.1875, 0.95, 0.125, 0.95, 0.1875, 0.925, 0.25, 0.925, 0.25, 0.95, 0.1875, 0.95, 0.125, 0.925, 0.1875, 0.925, 0.1875, 0.95, 0.125, 0.95, 0.125, 0.925, 0.1252, 0.925, 0.1252, 0.95, 0.125, 0.95, 0.125, 0.925, 0.1252, 0.925, 0.1252, 0.95, 0.125, 0.95, 0.125, 0.925, 0.1252, 0.925, 0.1252, 0.95, 0.125, 0.95, 0.125, 0.925, 0.1252, 0.925, 0.1252, 0.95, 0.125, 0.95, 0.125, 0.925, 0.1875, 0.95, 0.125, 0.95, 0.1876, 0.925, 0.25, 0.95, 0.1876, 0.95, 0.125, 0.925, 0.1875, 0.95, 0.125, 0.95, 0.1876, 0.925, 0.25, 0.95, 0.1876, 0.95, 0.125, 0.925, 0.25, 0.925, 0.25, 0.95, 0.125, 0.95, 0.1875, 0.925, 0.25, 0.925, 0.25, 0.95, 0.1875, 0.95, 0.125, 0.925, 0.1875, 0.925, 0.1875, 0.95, 0.125, 0.95, 0.1875, 0.925, 0.25, 0.925, 0.25, 0.95, 0.1875, 0.95, 0.125, 0.925, 0.1875, 0.925, 0.1875, 0.95, 0.125, 0.95, 0.1875, 0.925, 0.25, 0.925, 0.25, 0.95, 0.1875, 0.95, 0.125, 0.925, 0.1875, 0.925, 0.1875, 0.95, 0.125, 0.95, 0.1875, 0.925, 0.25, 0.925, 0.25, 0.95, 0.1875, 0.95, 0.125, 0.925, 0.1875, 0.925, 0.1875, 0.95, 0.125, 0.95, 0.125, 0.925, 0.1252, 0.925, 0.1252, 0.95, 0.125, 0.95, 0.125, 0.925, 0.1252, 0.925, 0.1252, 0.95, 0.125, 0.95, 0.125, 0.925, 0.1252, 0.925, 0.1252, 0.95, 0.125, 0.95, 0.125, 0.925, 0.1252, 0.925, 0.1252, 0.95, 0.125, 0.95, 0.125, 0.925, 0.1875, 0.95, 0.125, 0.95, 0.1876, 0.925, 0.25, 0.95, 0.1876, 0.95, 0.125, 0.925, 0.1875, 0.95, 0.125, 0.95, 0.1876, 0.925, 0.25, 0.95, 0.1876, 0.95, 0.125, 0.925, 0.25, 0.925, 0.25, 0.95, 0.125, 0.95, 0.1875, 0.925, 0.25, 0.925, 0.25, 0.95, 0.1875, 0.95, 0.125, 0.925, 0.1875, 0.925, 0.1875, 0.95, 0.125, 0.95, 0.1875, 0.925, 0.25, 0.925, 0.25, 0.95, 0.1875, 0.95, 0.125, 0.925, 0.1875, 0.925, 0.1875, 0.95, 0.125, 0.95, 0.1875, 0.925, 0.25, 0.925, 0.25, 0.95, 0.1875, 0.95, 0.125, 0.925, 0.1875, 0.925, 0.1875, 0.95, 0.125, 0.95, 0.1875, 0.925, 0.25, 0.925, 0.25, 0.95, 0.1875, 0.95, 0.125, 0.925, 0.1875, 0.925, 0.1875, 0.95, 0.125, 0.95, 0.125, 0.925, 0.1252, 0.925, 0.1252, 0.95, 0.125, 0.95, 0.125, 0.925, 0.1252, 0.925, 0.1252, 0.95, 0.125, 0.95, 0.125, 0.925, 0.1252, 0.925, 0.1252, 0.95, 0.125, 0.95, 0.125, 0.925, 0.1252, 0.925, 0.1252, 0.95, 0.125, 0.95, 0.125, 0.925, 0.1875, 0.95, 0.125, 0.95, 0.1876, 0.925, 0.25, 0.95, 0.1876, 0.95, 0.125, 0.925, 0.1875, 0.95, 0.125, 0.95, 0.1876, 0.925, 0.25, 0.95, 0.1876, 0.95, 0.125, 0.925, 0.25, 0.925, 0.25, 0.95, 0.125, 0.95, 0.1875, 0.925, 0.25, 0.925, 0.25, 0.95, 0.1875, 0.95, 0.125, 0.925, 0.1875, 0.925, 0.1875, 0.95, 0.125, 0.95, 0.1875, 0.925, 0.25, 0.925, 0.25, 0.95, 0.1875, 0.95, 0.125, 0.925, 0.1875, 0.925, 0.1875, 0.95, 0.125, 0.95, 0.1875, 0.925, 0.25, 0.925, 0.25, 0.95, 0.1875, 0.95, 0.125, 0.925, 0.1875, 0.925, 0.1875, 0.95, 0.125, 0.95, 0.1875, 0.925, 0.25, 0.925, 0.25, 0.95, 0.1875, 0.95, 0.125, 0.925, 0.1875, 0.925, 0.1875, 0.95, 0.125, 0.95, 0.125, 0.925, 0.1252, 0.925, 0.1252, 0.95, 0.125, 0.95, 0.125, 0.925, 0.1252, 0.925, 0.1252, 0.95, 0.125, 0.95, 0.125, 0.925, 0.1252, 0.925, 0.1252, 0.95, 0.125, 0.95, 0.125, 0.925, 0.1252, 0.925, 0.1252, 0.95, 0.125, 0.95, 0.125, 0.925, 0.1875, 0.95, 0.125, 0.95, 0.1876, 0.925, 0.25, 0.95, 0.1876, 0.95, 0.125, 0.925, 0.1875, 0.95, 0.125, 0.95, 0.1876, 0.925, 0.25, 0.95, 0.1876, 0.95, 0.125, 0.925, 0.25, 0.925, 0.25, 0.95, 0.125, 0.95, 0.1875, 0.925, 0.25, 0.925, 0.25, 0.95, 0.1875, 0.95, 0.125, 0.925, 0.1875, 0.925, 0.1875, 0.95, 0.125, 0.95, 0.1875, 0.925, 0.25, 0.925, 0.25, 0.95, 0.1875, 0.95, 0.125, 0.925, 0.1875, 0.925, 0.1875, 0.95, 0.125, 0.95, 0.1875, 0.925, 0.25, 0.925, 0.25, 0.95, 0.1875, 0.95, 0.125, 0.925, 0.1875, 0.925, 0.1875, 0.95, 0.125, 0.95, 0.1875, 0.925, 0.25, 0.925, 0.25, 0.95, 0.1875, 0.95, 0.125, 0.925, 0.1875, 0.925, 0.1875, 0.95, 0.125, 0.95, 0.125, 0.925, 0.1252, 0.925, 0.1252, 0.95, 0.125, 0.95, 0.125, 0.925, 0.1252, 0.925, 0.1252, 0.95, 0.125, 0.95, 0.125, 0.925, 0.1252, 0.925, 0.1252, 0.95, 0.125, 0.95, 0.125, 0.925, 0.1252, 0.925, 0.1252, 0.95, 0.125, 0.95, 0.125, 0.925, 0.1875, 0.95, 0.125, 0.95, 0.1876, 0.925, 0.25, 0.95, 0.1876, 0.95, 0.125, 0.925, 0.1875, 0.95, 0.125, 0.95, 0.1876, 0.925, 0.25, 0.95, 0.1876, 0.95, 0.125, 0.925, 0.25, 0.925, 0.25, 0.95, 0.125, 0.95, 0.1875, 0.925, 0.25, 0.925, 0.25, 0.95, 0.1875, 0.95, 0.125, 0.925, 0.1875, 0.925, 0.1875, 0.95, 0.125, 0.95, 0.1875, 0.925, 0.25, 0.925, 0.25, 0.95, 0.1875, 0.95, 0.125, 0.925, 0.1875, 0.925, 0.1875, 0.95, 0.125, 0.95, 0.1875, 0.925, 0.25, 0.925, 0.25, 0.95, 0.1875, 0.95, 0.125, 0.925, 0.1875, 0.925, 0.1875, 0.95, 0.125, 0.95, 0.1875, 0.925, 0.25, 0.925, 0.25, 0.95, 0.1875, 0.95, 0.125, 0.925, 0.1875, 0.925, 0.1875, 0.95, 0.125, 0.95, 0.125, 0.925, 0.1252, 0.925, 0.1252, 0.95, 0.125, 0.95, 0.125, 0.925, 0.1252, 0.925, 0.1252, 0.95, 0.125, 0.95, 0.125, 0.925, 0.1252, 0.925, 0.1252, 0.95, 0.125, 0.95, 0.125, 0.925, 0.1252, 0.925, 0.1252, 0.95, 0.125, 0.95, 0.125, 0.925, 0.1875, 0.95, 0.125, 0.95, 0.1876, 0.925, 0.25, 0.95, 0.1876, 0.95, 0.125, 0.925, 0.1875, 0.95, 0.125, 0.95, 0.1876, 0.925, 0.25, 0.95, 0.1876, 0.95, 0.125, 0.925, 0.25, 0.925, 0.25, 0.95, 0.125, 0.95, 0.1875, 0.925, 0.25, 0.925, 0.25, 0.95, 0.1875, 0.95, 0.125, 0.925, 0.1875, 0.925, 0.1875, 0.95, 0.125, 0.95, 0.1875, 0.925, 0.25, 0.925, 0.25, 0.95, 0.1875, 0.95, 0.125, 0.925, 0.1875, 0.925, 0.1875, 0.95, 0.125, 0.95, 0.1875, 0.925, 0.25, 0.925, 0.25, 0.95, 0.1875, 0.95, 0.125, 0.925, 0.1875, 0.925, 0.1875, 0.95, 0.125, 0.95, 0.1875, 0.925, 0.25, 0.925, 0.25, 0.95, 0.1875, 0.95, 0.125, 0.925, 0.1875, 0.925, 0.1875, 0.95, 0.125, 0.95, 0.125, 0.925, 0.1252, 0.925, 0.1252, 0.95, 0.125, 0.95, 0.125, 0.925, 0.1252, 0.925, 0.1252, 0.95, 0.125, 0.95, 0.125, 0.925, 0.1252, 0.925, 0.1252, 0.95, 0.125, 0.95, 0.125, 0.925, 0.1252, 0.925, 0.1252, 0.95, 0.125, 0.95, 0.125, 0.925, 0.1875, 0.95, 0.125, 0.95, 0.1876, 0.925, 0.25, 0.95, 0.1876, 0.95, 0.125, 0.925, 0.1875, 0.95, 0.125, 0.95, 0.1876, 0.925, 0.25, 0.95, 0.1876, 0.95, 0.125, 0.925, 0.25, 0.925, 0.25, 0.95, 0.125, 0.95, 0.1875, 0.925, 0.25, 0.925, 0.25, 0.95, 0.1875, 0.95, 0.125, 0.925, 0.1875, 0.925, 0.1875, 0.95, 0.125, 0.95, 0.1875, 0.925, 0.25, 0.925, 0.25, 0.95, 0.1875, 0.95, 0.125, 0.925, 0.1875, 0.925, 0.1875, 0.95, 0.125, 0.95, 0.1875, 0.925, 0.25, 0.925, 0.25, 0.95, 0.1875, 0.95, 0.125, 0.925, 0.1875, 0.925, 0.1875, 0.95, 0.125, 0.95, 0.1875, 0.925, 0.25, 0.925, 0.25, 0.95, 0.1875, 0.95, 0.125, 0.925, 0.1875, 0.925, 0.1875, 0.95, 0.125, 0.95, 0.125, 0.925, 0.1252, 0.925, 0.1252, 0.95, 0.125, 0.95, 0.125, 0.925, 0.1252, 0.925, 0.1252, 0.95, 0.125, 0.95, 0.125, 0.925, 0.1252, 0.925, 0.1252, 0.95, 0.125, 0.95, 0.125, 0.925, 0.1252, 0.925, 0.1252, 0.95, 0.125, 0.95, 0.125, 0.925, 0.1875, 0.95, 0.125, 0.95, 0.1876, 0.925, 0.25, 0.95, 0.1876, 0.95, 0.125, 0.925, 0.1875, 0.95, 0.125, 0.95, 0.1876, 0.925, 0.25, 0.95, 0.1876, 0.95, 0.125, 0.925, 0.25, 0.925, 0.25, 0.95, 0.125, 0.95, 0.1875, 0.925, 0.25, 0.925, 0.25, 0.95, 0.1875, 0.95, 0.125, 0.925, 0.1875, 0.925, 0.1875, 0.95, 0.125, 0.95, 0.1875, 0.925, 0.25, 0.925, 0.25, 0.95, 0.1875, 0.95, 0.125, 0.925, 0.1875, 0.925, 0.1875, 0.95, 0.125, 0.95, 0.1875, 0.925, 0.25, 0.925, 0.25, 0.95, 0.1875, 0.95, 0.125, 0.925, 0.1875, 0.925, 0.1875, 0.95, 0.125, 0.95, 0.1875, 0.925, 0.25, 0.925, 0.25, 0.95, 0.1875, 0.95, 0.125, 0.925, 0.1875, 0.925, 0.1875, 0.95, 0.125, 0.95, 0.125, 0.925, 0.1252, 0.925, 0.1252, 0.95, 0.125, 0.95, 0.125, 0.925, 0.1252, 0.925, 0.1252, 0.95, 0.125, 0.95, 0.125, 0.925, 0.1252, 0.925, 0.1252, 0.95, 0.125, 0.95, 0.125, 0.925, 0.1252, 0.925, 0.1252, 0.95, 0.125, 0.95, 0.125, 0.925, 0.1875, 0.95, 0.125, 0.95, 0.1876, 0.925, 0.25, 0.95, 0.1876, 0.95, 0.125, 0.925, 0.1875, 0.95, 0.125, 0.95, 0.1876, 0.925, 0.25, 0.95, 0.1876, 0.95, 0.125, 0.925, 0.25, 0.925, 0.25, 0.95, 0.125, 0.95, 0.1875, 0.925, 0.25, 0.925, 0.25, 0.95, 0.1875, 0.95, 0.125, 0.925, 0.1875, 0.925, 0.1875, 0.95, 0.125, 0.95, 0.1875, 0.925, 0.25, 0.925, 0.25, 0.95, 0.1875, 0.95, 0.125, 0.925, 0.1875, 0.925, 0.1875, 0.95, 0.125, 0.95, 0.1875, 0.925, 0.25, 0.925, 0.25, 0.95, 0.1875, 0.95, 0.125, 0.925, 0.1875, 0.925, 0.1875, 0.95, 0.125, 0.95, 0.1875, 0.925, 0.25, 0.925, 0.25, 0.95, 0.1875, 0.95, 0.125, 0.925, 0.1875, 0.925, 0.1875, 0.95, 0.125, 0.95, 0.125, 0.925, 0.1252, 0.925, 0.1252, 0.95, 0.125, 0.95, 0.125, 0.925, 0.1252, 0.925, 0.1252, 0.95, 0.125, 0.95, 0.125, 0.925, 0.1252, 0.925, 0.1252, 0.95, 0.125, 0.95, 0.125, 0.925, 0.1252, 0.925, 0.1252, 0.95, 0.125, 0.95, 0.125, 0.925, 0.1875, 0.95, 0.125, 0.95, 0.1876, 0.925, 0.25, 0.95, 0.1876, 0.95, 0.125, 0.925, 0.1875, 0.95, 0.125, 0.95, 0.1876, 0.925, 0.25, 0.95, 0.1876, 0.95, 0.125, 0.925, 0.25, 0.925, 0.25, 0.95, 0.125, 0.95, 0.1875, 0.925, 0.25, 0.925, 0.25, 0.95, 0.1875, 0.95, 0.125, 0.925, 0.1875, 0.925, 0.1875, 0.95, 0.125, 0.95, 0.1875, 0.925, 0.25, 0.925, 0.25, 0.95, 0.1875, 0.95, 0.125, 0.925, 0.1875, 0.925, 0.1875, 0.95, 0.125, 0.95, 0.1875, 0.925, 0.25, 0.925, 0.25, 0.95, 0.1875, 0.95, 0.125, 0.925, 0.1875, 0.925, 0.1875, 0.95, 0.125, 0.95, 0.1875, 0.925, 0.25, 0.925, 0.25, 0.95, 0.1875, 0.95, 0.125, 0.925, 0.1875, 0.925, 0.1875, 0.95, 0.125, 0.95, 0.125, 0.925, 0.1252, 0.925, 0.1252, 0.95, 0.125, 0.95, 0.125, 0.925, 0.1252, 0.925, 0.1252, 0.95, 0.125, 0.95, 0.125, 0.925, 0.1252, 0.925, 0.1252, 0.95, 0.125, 0.95, 0.125, 0.925, 0.1252, 0.925, 0.1252, 0.95, 0.125, 0.95, 0.125, 0.925, 0.1875, 0.95, 0.125, 0.95, 0.1876, 0.925, 0.25, 0.95, 0.1876, 0.95, 0.125, 0.925, 0.1875, 0.95, 0.125, 0.95, 0.1876, 0.925, 0.25, 0.95, 0.1876, 0.95, 0.125, 0.925, 0.25, 0.925, 0.25, 0.95, 0.125, 0.95, 0.1875, 0.925, 0.25, 0.925, 0.25, 0.95, 0.1875, 0.95, 0.125, 0.925, 0.1875, 0.925, 0.1875, 0.95, 0.125, 0.95, 0.1875, 0.925, 0.25, 0.925, 0.25, 0.95, 0.1875, 0.95, 0.125, 0.925, 0.1875, 0.925, 0.1875, 0.95, 0.125, 0.95, 0.1875, 0.925, 0.25, 0.925, 0.25, 0.95, 0.1875, 0.95, 0.125, 0.925, 0.1875, 0.925, 0.1875, 0.95, 0.125, 0.95, 0.1875, 0.925, 0.25, 0.925, 0.25, 0.95, 0.1875, 0.95, 0.125, 0.925, 0.1875, 0.925, 0.1875, 0.95, 0.125, 0.95, 0.125, 0.925, 0.1252, 0.925, 0.1252, 0.95, 0.125, 0.95, 0.125, 0.925, 0.1252, 0.925, 0.1252, 0.95, 0.125, 0.95, 0.125, 0.925, 0.1252, 0.925, 0.1252, 0.95, 0.125, 0.95, 0.125, 0.925, 0.1252, 0.925, 0.1252, 0.95, 0.125, 0.95, 0.125, 0.925, 0.1875, 0.925, 0.1875, 0.95, 0.125, 0.95, 0.125, 0.925, 0.25, 0.925, 0.25, 0.95, 0.125, 0.95, 0.1875, 0.925, 0.25, 0.925, 0.25, 0.95, 0.1875, 0.95, 0.1875, 0.925, 0.25, 0.925, 0.25, 0.95, 0.1875, 0.95, 0.125, 0.925, 0.1875, 0.925, 0.1875, 0.95, 0.125, 0.95, 0.125, 0.925, 0.1252, 0.925, 0.1252, 0.95, 0.125, 0.95, 0.125, 0.925, 0.1252, 0.925, 0.1252, 0.95, 0.125, 0.95, 0.1876, 0.925, 0.25, 0.95, 0.1876, 0.95, 0.125, 0.925, 0.1875, 0.95, 0.125, 0.95, 0.125, 0.925, 0.1875, 0.95, 0.125, 0.95, 0.1876, 0.925, 0.25, 0.95, 0.1876, 0.95, 0.125, 0.925, 0.1252, 0.925, 0.1252, 0.95, 0.125, 0.95, 0.125, 0.925, 0.1252, 0.925, 0.1252, 0.95, 0.125, 0.95, 0.1875, 0.925, 0.25, 0.925, 0.25, 0.95, 0.1875, 0.95, 0.125, 0.925, 0.1875, 0.925, 0.1875, 0.95, 0.125, 0.95, 0.1875, 0.925, 0.25, 0.925, 0.25, 0.95, 0.1875, 0.95, 0.125, 0.925, 0.1875, 0.925, 0.1875, 0.95, 0.125, 0.95, 0.125, 0.925, 0.1875, 0.95, 0.125, 0.95, 0.1876, 0.925, 0.25, 0.95, 0.1876, 0.95, 0.125, 0.925, 0.1875, 0.95, 0.125, 0.95, 0.1876, 0.925, 0.25, 0.95, 0.1876, 0.95, 0.125, 0.925, 0.25, 0.925, 0.25, 0.95, 0.125, 0.95, 0.1875, 0.925, 0.25, 0.925, 0.25, 0.95, 0.1875, 0.95, 0.125, 0.925, 0.1875, 0.925, 0.1875, 0.95, 0.125, 0.95, 0.1875, 0.925, 0.25, 0.925, 0.25, 0.95, 0.1875, 0.95, 0.125, 0.925, 0.1875, 0.925, 0.1875, 0.95, 0.125, 0.95, 0.1875, 0.925, 0.25, 0.925, 0.25, 0.95, 0.1875, 0.95, 0.125, 0.925, 0.1875, 0.925, 0.1875, 0.95, 0.125, 0.95, 0.1875, 0.925, 0.25, 0.925, 0.25, 0.95, 0.1875, 0.95, 0.125, 0.925, 0.1875, 0.925, 0.1875, 0.95, 0.125, 0.95, 0.125, 0.925, 0.1252, 0.925, 0.1252, 0.95, 0.125, 0.95, 0.125, 0.925, 0.1252, 0.925, 0.1252, 0.95, 0.125, 0.95, 0.125, 0.925, 0.1252, 0.925, 0.1252, 0.95, 0.125, 0.95, 0.125, 0.925, 0.1252, 0.925, 0.1252, 0.95, 0.125, 0.95, 0.125, 0.925, 0.1875, 0.95, 0.125, 0.95, 0.1876, 0.925, 0.25, 0.95, 0.1876, 0.95, 0.125, 0.925, 0.1875, 0.95, 0.125, 0.95, 0.1876, 0.925, 0.25, 0.95, 0.1876, 0.95, 0.125, 0.925, 0.25, 0.925, 0.25, 0.95, 0.125, 0.95, 0.1875, 0.925, 0.25, 0.925, 0.25, 0.95, 0.1875, 0.95, 0.125, 0.925, 0.1875, 0.925, 0.1875, 0.95, 0.125, 0.95, 0.1875, 0.925, 0.25, 0.925, 0.25, 0.95, 0.1875, 0.95, 0.125, 0.925, 0.1875, 0.925, 0.1875, 0.95, 0.125, 0.95, 0.1875, 0.925, 0.25, 0.925, 0.25, 0.95, 0.1875, 0.95, 0.125, 0.925, 0.1875, 0.925, 0.1875, 0.95, 0.125, 0.95, 0.1875, 0.925, 0.25, 0.925, 0.25, 0.95, 0.1875, 0.95, 0.125, 0.925, 0.1875, 0.925, 0.1875, 0.95, 0.125, 0.95, 0.125, 0.925, 0.1252, 0.925, 0.1252, 0.95, 0.125, 0.95, 0.125, 0.925, 0.1252, 0.925, 0.1252, 0.95, 0.125, 0.95, 0.125, 0.925, 0.1252, 0.925, 0.1252, 0.95, 0.125, 0.95, 0.125, 0.925, 0.1252, 0.925, 0.1252, 0.95, 0.125, 0.95, 0.125, 0.5, 0.25, 0.5, 0.25, 0.625, 0.125, 0.625, 0.125, 0.375, 0.25, 0.375, 0.25, 0.5, 0.125, 0.5, 0.125, 0.375, 0.25, 0.375, 0.25, 0.5, 0.125, 0.5, 0.125, 0.5, 0.25, 0.5, 0.25, 0.625, 0.125, 0.625])
me_cylinder_026.materials.append(mat_pine_texture)
me_cylinder_026.update()

# ---- objects
ob_leaf = bpy.data.objects.new('leaf', me_pine_texture_022)
ob_tree = bpy.data.objects.new('tree', me_cylinder_026)

# ---- transforms, parenting, visibility, modifiers, constraints
ob_leaf.location = (0.0, 0.0, 0.0)
ob_tree.location = (0.0, 0.0, 0.0)
_vg = ob_tree.vertex_groups.new(name='branches')
_vg = ob_tree.vertex_groups.new(name='length')

# ---- collection membership
col_collection.objects.link(ob_leaf)
col_collection.objects.link(ob_tree)

# ---- scene / render settings (as saved in the file)
scene.frame_start = 1; scene.frame_end = 250; scene.frame_set(0)
scene.render.engine = 'BLENDER_EEVEE_NEXT'
bpy.context.view_layer.update()

# ---- added for rendering (the .blend has no active camera and no usable light): camera, sun
cam_auto = bpy.data.cameras.new('AutoCamera')
cam_auto.lens = 50.0
cam_auto.sensor_width = 36.0
cam_auto.clip_end = 1000.0
ob_auto_camera = bpy.data.objects.new('AutoCamera', cam_auto)
scene.collection.objects.link(ob_auto_camera)
ob_auto_camera.location = (19.1472, -21.7225, 22.5175)
ob_auto_camera.rotation_euler = (1.09748, -7.21219e-08, 0.694738)
scene.camera = ob_auto_camera
light_auto_sun = bpy.data.lights.new('AutoSun', 'SUN')
light_auto_sun.energy = 3.0
light_auto_sun.angle = 0.0523599
ob_auto_sun = bpy.data.objects.new('AutoSun', light_auto_sun)
scene.collection.objects.link(ob_auto_sun)
ob_auto_sun.rotation_euler = (0.872665, 0.174533, 0.523599)
bpy.context.view_layer.update()
